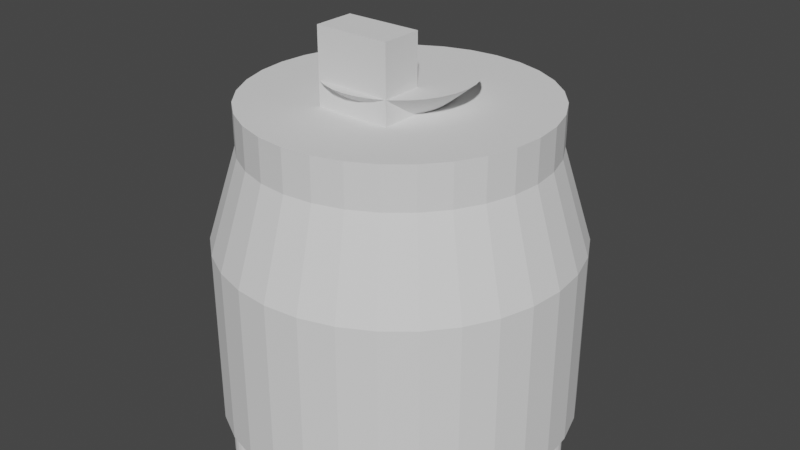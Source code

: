 # Source: knob-bigger.blend  (saved by Blender 2.80.64; exported with 4.5.12 LTS)
import bpy
from mathutils import Matrix  # noqa: F401  (used for matrix-valued properties, if any)

bpy.ops.wm.read_factory_settings(use_empty=True)
scene = bpy.context.scene
scene.name = 'Scene'

# ---- collections
col_collection = bpy.data.collections.new('Collection'); scene.collection.children.link(col_collection)

# ---- world
world_world = bpy.data.worlds.new('World'); scene.world = world_world
world_world.use_nodes = True; world_world.node_tree.nodes.clear()
_N = world_world.node_tree.nodes; _L = world_world.node_tree.links
n0 = _N.new('ShaderNodeOutputWorld'); n0.name = 'World Output'; n0.location = (300, 300)
n1 = _N.new('ShaderNodeBackground'); n1.name = 'Background'; n1.location = (10, 300)
n1.inputs[0].default_value = (0.05088, 0.05088, 0.05088, 1.0)
_L.new(n1.outputs[0], n0.inputs[0])
n0.is_active_output = True
world_world.color = (0.05088, 0.05088, 0.05088)
world_world.use_sun_shadow = False
world_world.sun_shadow_jitter_overblur = 0.0

# ---- meshes
me_cylinder = bpy.data.meshes.new('Cylinder')
me_cylinder.from_pydata([(0.0, 13.35, -7.5), (0.0, 13.35, 7.5), (2.604, 13.09, -7.5), (2.604, 13.09, 7.5), (5.109, 12.33, -7.5), (5.109, 12.33, 7.5), (7.417, 11.1, -7.5), (7.417, 11.1, 7.5), (9.44, 9.44, -7.5), (9.44, 9.44, 7.5), (11.1, 7.417, -7.5), (11.1, 7.417, 7.5), (12.33, 5.109, -7.5), (12.33, 5.109, 7.5), (13.09, 2.604, -7.5), (13.09, 2.604, 7.5), (13.35, 1.008e-06, -7.5), (13.35, 1.008e-06, 7.5), (13.09, -2.604, -7.5), (13.09, -2.604, 7.5), (12.33, -5.109, -7.5), (12.33, -5.109, 7.5), (11.1, -7.417, -7.5), (11.1, -7.417, 7.5), (9.44, -9.44, -7.5), (9.44, -9.44, 7.5), (7.417, -11.1, -7.5), (7.417, -11.1, 7.5), (5.109, -12.33, -7.5), (5.109, -12.33, 7.5), (2.604, -13.09, -7.5), (2.604, -13.09, 7.5), (-4.35e-06, -13.35, -7.5), (-4.35e-06, -13.35, 7.5), (-2.604, -13.09, -7.5), (-2.604, -13.09, 7.5), (-5.109, -12.33, -7.5), (-5.109, -12.33, 7.5), (-7.417, -11.1, -7.5), (-7.417, -11.1, 7.5), (-9.44, -9.44, -7.5), (-9.44, -9.44, 7.5), (-11.1, -7.417, -7.5), (-11.1, -7.417, 7.5), (-12.33, -5.109, -7.5), (-12.33, -5.109, 7.5), (-13.09, -2.604, -7.5), (-13.09, -2.604, 7.5), (-13.35, 1.289e-05, -7.5), (-13.35, 1.289e-05, 7.5), (-13.09, 2.604, -7.5), (-13.09, 2.604, 7.5), (-12.33, 5.109, -7.5), (-12.33, 5.109, 7.5), (-11.1, 7.417, -7.5), (-11.1, 7.417, 7.5), (-9.44, 9.44, -7.5), (-9.44, 9.44, 7.5), (-7.417, 11.1, -7.5), (-7.417, 11.1, 7.5), (-5.109, 12.33, -7.5), (-5.109, 12.33, 7.5), (-2.604, 13.09, -7.5), (-2.604, 13.09, 7.5)], [], [(0, 1, 3, 2), (2, 3, 5, 4), (4, 5, 7, 6), (6, 7, 9, 8), (8, 9, 11, 10), (10, 11, 13, 12), (12, 13, 15, 14), (14, 15, 17, 16), (16, 17, 19, 18), (18, 19, 21, 20), (20, 21, 23, 22), (22, 23, 25, 24), (24, 25, 27, 26), (26, 27, 29, 28), (28, 29, 31, 30), (30, 31, 33, 32), (32, 33, 35, 34), (34, 35, 37, 36), (36, 37, 39, 38), (38, 39, 41, 40), (40, 41, 43, 42), (42, 43, 45, 44), (44, 45, 47, 46), (46, 47, 49, 48), (48, 49, 51, 50), (50, 51, 53, 52), (52, 53, 55, 54), (54, 55, 57, 56), (56, 57, 59, 58), (58, 59, 61, 60), (3, 1, 63, 61, 59, 57, 55, 53, 51, 49, 47, 45, 43, 41, 39, 37, 35, 33, 31, 29, 27, 25, 23, 21, 19, 17, 15, 13, 11, 9, 7, 5), (60, 61, 63, 62), (62, 63, 1, 0), (0, 2, 4, 6, 8, 10, 12, 14, 16, 18, 20, 22, 24, 26, 28, 30, 32, 34, 36, 38, 40, 42, 44, 46, 48, 50, 52, 54, 56, 58, 60, 62)])
_uv = me_cylinder.uv_layers.new(name='UVMap')
_uv.uv.foreach_set('vector', [1.0, 0.5, 1.0, 1.0, 0.9688, 1.0, 0.9688, 0.5, 0.9688, 0.5, 0.9688, 1.0, 0.9375, 1.0, 0.9375, 0.5, 0.9375, 0.5, 0.9375, 1.0, 0.9062, 1.0, 0.9062, 0.5, 0.9062, 0.5, 0.9062, 1.0, 0.875, 1.0, 0.875, 0.5, 0.875, 0.5, 0.875, 1.0, 0.8438, 1.0, 0.8438, 0.5, 0.8438, 0.5, 0.8438, 1.0, 0.8125, 1.0, 0.8125, 0.5, 0.8125, 0.5, 0.8125, 1.0, 0.7812, 1.0, 0.7812, 0.5, 0.7812, 0.5, 0.7812, 1.0, 0.75, 1.0, 0.75, 0.5, 0.75, 0.5, 0.75, 1.0, 0.7188, 1.0, 0.7188, 0.5, 0.7188, 0.5, 0.7188, 1.0, 0.6875, 1.0, 0.6875, 0.5, 0.6875, 0.5, 0.6875, 1.0, 0.6562, 1.0, 0.6562, 0.5, 0.6562, 0.5, 0.6562, 1.0, 0.625, 1.0, 0.625, 0.5, 0.625, 0.5, 0.625, 1.0, 0.5938, 1.0, 0.5938, 0.5, 0.5938, 0.5, 0.5938, 1.0, 0.5625, 1.0, 0.5625, 0.5, 0.5625, 0.5, 0.5625, 1.0, 0.5312, 1.0, 0.5312, 0.5, 0.5312, 0.5, 0.5312, 1.0, 0.5, 1.0, 0.5, 0.5, 0.5, 0.5, 0.5, 1.0, 0.4688, 1.0, 0.4688, 0.5, 0.4688, 0.5, 0.4688, 1.0, 0.4375, 1.0, 0.4375, 0.5, 0.4375, 0.5, 0.4375, 1.0, 0.4062, 1.0, 0.4062, 0.5, 0.4062, 0.5, 0.4062, 1.0, 0.375, 1.0, 0.375, 0.5, 0.375, 0.5, 0.375, 1.0, 0.3438, 1.0, 0.3438, 0.5, 0.3438, 0.5, 0.3438, 1.0, 0.3125, 1.0, 0.3125, 0.5, 0.3125, 0.5, 0.3125, 1.0, 0.2812, 1.0, 0.2812, 0.5, 0.2812, 0.5, 0.2812, 1.0, 0.25, 1.0, 0.25, 0.5, 0.25, 0.5, 0.25, 1.0, 0.2188, 1.0, 0.2188, 0.5, 0.2188, 0.5, 0.2188, 1.0, 0.1875, 1.0, 0.1875, 0.5, 0.1875, 0.5, 0.1875, 1.0, 0.1562, 1.0, 0.1562, 0.5, 0.1562, 0.5, 0.1562, 1.0, 0.125, 1.0, 0.125, 0.5, 0.125, 0.5, 0.125, 1.0, 0.09375, 1.0, 0.09375, 0.5, 0.09375, 0.5, 0.09375, 1.0, 0.0625, 1.0, 0.0625, 0.5, 0.2968, 0.4854, 0.25, 0.49, 0.2032, 0.4854, 0.1582, 0.4717, 0.1167, 0.4496, 0.08029, 0.4197, 0.05045, 0.3833, 0.02827, 0.3418, 0.01461, 0.2968, 0.01, 0.25, 0.01461, 0.2032, 0.02827, 0.1582, 0.05045, 0.1167, 0.08029, 0.08029, 0.1167, 0.05045, 0.1582, 0.02827, 0.2032, 0.01461, 0.25, 0.01, 0.2968, 0.01461, 0.3418, 0.02827, 0.3833, 0.05045, 0.4197, 0.08029, 0.4496, 0.1167, 0.4717, 0.1582, 0.4854, 0.2032, 0.49, 0.25, 0.4854, 0.2968, 0.4717, 0.3418, 0.4496, 0.3833, 0.4197, 0.4197, 0.3833, 0.4496, 0.3418, 0.4717, 0.0625, 0.5, 0.0625, 1.0, 0.03125, 1.0, 0.03125, 0.5, 0.03125, 0.5, 0.03125, 1.0, 0.0, 1.0, 0.0, 0.5, 0.75, 0.49, 0.7968, 0.4854, 0.8418, 0.4717, 0.8833, 0.4496, 0.9197, 0.4197, 0.9496, 0.3833, 0.9717, 0.3418, 0.9854, 0.2968, 0.99, 0.25, 0.9854, 0.2032, 0.9717, 0.1582, 0.9496, 0.1167, 0.9197, 0.08029, 0.8833, 0.05045, 0.8418, 0.02827, 0.7968, 0.01461, 0.75, 0.01, 0.7032, 0.01461, 0.6582, 0.02827, 0.6167, 0.05045, 0.5803, 0.08029, 0.5504, 0.1167, 0.5283, 0.1582, 0.5146, 0.2032, 0.51, 0.25, 0.5146, 0.2968, 0.5283, 0.3418, 0.5504, 0.3833, 0.5803, 0.4197, 0.6167, 0.4496, 0.6582, 0.4717, 0.7032, 0.4854])
me_cylinder.use_remesh_preserve_volume = False
me_cylinder.use_remesh_preserve_attributes = False
me_cylinder.use_mirror_vertex_groups = False
me_cylinder.update()
me_cylinder_001 = bpy.data.meshes.new('Cylinder.001')
me_cylinder_001.from_pydata([(-1.847, 15.72, -8.578), (-1.847, 15.72, 8.578), (-1.508, 15.69, -8.578), (-1.508, 15.69, 8.578), (-1.182, 15.59, -8.578), (-1.182, 15.59, 8.578), (-0.8814, 15.43, -8.578), (-0.8814, 15.43, 8.578), (-0.618, 15.22, -8.578), (-0.618, 15.22, 8.578), (-0.4019, 14.95, -8.578), (-0.4019, 14.95, 8.578), (-0.2413, 14.65, -8.578), (-0.2413, 14.65, 8.578), (-0.1424, 14.33, -8.578), (-0.1424, 14.33, 8.578), (-0.1091, 13.99, -8.578), (-0.1091, 13.99, 8.578), (-0.1424, 13.65, -8.578), (-0.1424, 13.65, 8.578), (-0.2413, 13.32, -8.578), (-0.2413, 13.32, 8.578), (-0.4019, 13.02, -8.578), (-0.4019, 13.02, 8.578), (-0.618, 12.76, -8.578), (-0.618, 12.76, 8.578), (-0.8814, 12.54, -8.578), (-0.8814, 12.54, 8.578), (-1.182, 12.38, -8.578), (-1.182, 12.38, 8.578), (-1.508, 12.28, -8.578), (-1.508, 12.28, 8.578), (-1.847, 12.25, -8.578), (-1.847, 12.25, 8.578), (-2.186, 12.28, -8.578), (-2.186, 12.28, 8.578), (-2.512, 12.38, -8.578), (-2.512, 12.38, 8.578), (-2.812, 12.54, -8.578), (-2.812, 12.54, 8.578), (-3.076, 12.76, -8.578), (-3.076, 12.76, 8.578), (-3.292, 13.02, -8.578), (-3.292, 13.02, 8.578), (-3.452, 13.32, -8.578), (-3.452, 13.32, 8.578), (-3.551, 13.65, -8.578), (-3.551, 13.65, 8.578), (-3.585, 13.99, -8.578), (-3.585, 13.99, 8.578), (-3.551, 14.33, -8.578), (-3.551, 14.33, 8.578), (-3.452, 14.65, -8.578), (-3.452, 14.65, 8.578), (-3.292, 14.95, -8.578), (-3.292, 14.95, 8.578), (-3.076, 15.22, -8.578), (-3.076, 15.22, 8.578), (-2.812, 15.43, -8.578), (-2.812, 15.43, 8.578), (-2.512, 15.59, -8.578), (-2.512, 15.59, 8.578), (-2.186, 15.69, -8.578), (-2.186, 15.69, 8.578)], [], [(0, 1, 3, 2), (2, 3, 5, 4), (4, 5, 7, 6), (6, 7, 9, 8), (8, 9, 11, 10), (10, 11, 13, 12), (12, 13, 15, 14), (14, 15, 17, 16), (16, 17, 19, 18), (18, 19, 21, 20), (20, 21, 23, 22), (22, 23, 25, 24), (24, 25, 27, 26), (26, 27, 29, 28), (28, 29, 31, 30), (30, 31, 33, 32), (32, 33, 35, 34), (34, 35, 37, 36), (36, 37, 39, 38), (38, 39, 41, 40), (40, 41, 43, 42), (42, 43, 45, 44), (44, 45, 47, 46), (46, 47, 49, 48), (48, 49, 51, 50), (50, 51, 53, 52), (52, 53, 55, 54), (54, 55, 57, 56), (56, 57, 59, 58), (58, 59, 61, 60), (3, 1, 63, 61, 59, 57, 55, 53, 51, 49, 47, 45, 43, 41, 39, 37, 35, 33, 31, 29, 27, 25, 23, 21, 19, 17, 15, 13, 11, 9, 7, 5), (60, 61, 63, 62), (62, 63, 1, 0), (0, 2, 4, 6, 8, 10, 12, 14, 16, 18, 20, 22, 24, 26, 28, 30, 32, 34, 36, 38, 40, 42, 44, 46, 48, 50, 52, 54, 56, 58, 60, 62)])
_uv = me_cylinder_001.uv_layers.new(name='UVMap')
_uv.uv.foreach_set('vector', [1.0, 0.5, 1.0, 1.0, 0.9688, 1.0, 0.9688, 0.5, 0.9688, 0.5, 0.9688, 1.0, 0.9375, 1.0, 0.9375, 0.5, 0.9375, 0.5, 0.9375, 1.0, 0.9062, 1.0, 0.9062, 0.5, 0.9062, 0.5, 0.9062, 1.0, 0.875, 1.0, 0.875, 0.5, 0.875, 0.5, 0.875, 1.0, 0.8438, 1.0, 0.8438, 0.5, 0.8438, 0.5, 0.8438, 1.0, 0.8125, 1.0, 0.8125, 0.5, 0.8125, 0.5, 0.8125, 1.0, 0.7812, 1.0, 0.7812, 0.5, 0.7812, 0.5, 0.7812, 1.0, 0.75, 1.0, 0.75, 0.5, 0.75, 0.5, 0.75, 1.0, 0.7188, 1.0, 0.7188, 0.5, 0.7188, 0.5, 0.7188, 1.0, 0.6875, 1.0, 0.6875, 0.5, 0.6875, 0.5, 0.6875, 1.0, 0.6562, 1.0, 0.6562, 0.5, 0.6562, 0.5, 0.6562, 1.0, 0.625, 1.0, 0.625, 0.5, 0.625, 0.5, 0.625, 1.0, 0.5938, 1.0, 0.5938, 0.5, 0.5938, 0.5, 0.5938, 1.0, 0.5625, 1.0, 0.5625, 0.5, 0.5625, 0.5, 0.5625, 1.0, 0.5312, 1.0, 0.5312, 0.5, 0.5312, 0.5, 0.5312, 1.0, 0.5, 1.0, 0.5, 0.5, 0.5, 0.5, 0.5, 1.0, 0.4688, 1.0, 0.4688, 0.5, 0.4688, 0.5, 0.4688, 1.0, 0.4375, 1.0, 0.4375, 0.5, 0.4375, 0.5, 0.4375, 1.0, 0.4062, 1.0, 0.4062, 0.5, 0.4062, 0.5, 0.4062, 1.0, 0.375, 1.0, 0.375, 0.5, 0.375, 0.5, 0.375, 1.0, 0.3438, 1.0, 0.3438, 0.5, 0.3438, 0.5, 0.3438, 1.0, 0.3125, 1.0, 0.3125, 0.5, 0.3125, 0.5, 0.3125, 1.0, 0.2812, 1.0, 0.2812, 0.5, 0.2812, 0.5, 0.2812, 1.0, 0.25, 1.0, 0.25, 0.5, 0.25, 0.5, 0.25, 1.0, 0.2188, 1.0, 0.2188, 0.5, 0.2188, 0.5, 0.2188, 1.0, 0.1875, 1.0, 0.1875, 0.5, 0.1875, 0.5, 0.1875, 1.0, 0.1562, 1.0, 0.1562, 0.5, 0.1562, 0.5, 0.1562, 1.0, 0.125, 1.0, 0.125, 0.5, 0.125, 0.5, 0.125, 1.0, 0.09375, 1.0, 0.09375, 0.5, 0.09375, 0.5, 0.09375, 1.0, 0.0625, 1.0, 0.0625, 0.5, 0.2968, 0.4854, 0.25, 0.49, 0.2032, 0.4854, 0.1582, 0.4717, 0.1167, 0.4496, 0.08029, 0.4197, 0.05045, 0.3833, 0.02827, 0.3418, 0.01461, 0.2968, 0.01, 0.25, 0.01461, 0.2032, 0.02827, 0.1582, 0.05045, 0.1167, 0.08029, 0.08029, 0.1167, 0.05045, 0.1582, 0.02827, 0.2032, 0.01461, 0.25, 0.01, 0.2968, 0.01461, 0.3418, 0.02827, 0.3833, 0.05045, 0.4197, 0.08029, 0.4496, 0.1167, 0.4717, 0.1582, 0.4854, 0.2032, 0.49, 0.25, 0.4854, 0.2968, 0.4717, 0.3418, 0.4496, 0.3833, 0.4197, 0.4197, 0.3833, 0.4496, 0.3418, 0.4717, 0.0625, 0.5, 0.0625, 1.0, 0.03125, 1.0, 0.03125, 0.5, 0.03125, 0.5, 0.03125, 1.0, 0.0, 1.0, 0.0, 0.5, 0.75, 0.49, 0.7968, 0.4854, 0.8418, 0.4717, 0.8833, 0.4496, 0.9197, 0.4197, 0.9496, 0.3833, 0.9717, 0.3418, 0.9854, 0.2968, 0.99, 0.25, 0.9854, 0.2032, 0.9717, 0.1582, 0.9496, 0.1167, 0.9197, 0.08029, 0.8833, 0.05045, 0.8418, 0.02827, 0.7968, 0.01461, 0.75, 0.01, 0.7032, 0.01461, 0.6582, 0.02827, 0.6167, 0.05045, 0.5803, 0.08029, 0.5504, 0.1167, 0.5283, 0.1582, 0.5146, 0.2032, 0.51, 0.25, 0.5146, 0.2968, 0.5283, 0.3418, 0.5504, 0.3833, 0.5803, 0.4197, 0.6167, 0.4496, 0.6582, 0.4717, 0.7032, 0.4854])
me_cylinder_001.use_remesh_preserve_volume = False
me_cylinder_001.use_remesh_preserve_attributes = False
me_cylinder_001.use_mirror_vertex_groups = False
me_cylinder_001.update()
me_cylinder_002 = bpy.data.meshes.new('Cylinder.002')
me_cylinder_002.from_pydata([(0.0, 0.8476, 1.312), (0.1654, 0.8313, 1.312), (0.4709, 0.7048, 1.312), (0.7831, 0.3244, 1.312), (0.8476, 6.399e-08, 1.312), (0.8313, -0.1654, 1.312), (0.7048, -0.4709, 1.312), (0.5994, -0.5994, 1.312), (0.3244, -0.7831, 1.312), (-2.762e-07, -0.8476, 1.312), (-0.1654, -0.8313, 1.312), (-0.4709, -0.7048, 1.312), (-0.5994, -0.5994, 1.312), (-0.7831, -0.3244, 1.312), (-0.8476, 8.185e-07, 1.312), (-0.8313, 0.1654, 1.312), (-0.7048, 0.4709, 1.312), (-0.5994, 0.5994, 1.312), (-0.3244, 0.7831, 1.312), (0.4542, -0.6564, 1.312), (0.4654, -0.6379, 1.312), (0.5597, -0.5939, 1.312), (0.4975, -0.6092, 1.312), (0.5171, -0.6, 1.312), (0.5381, -0.5949, 1.312), (0.48, -0.622, 1.312), (0.5956, -0.6025, 1.312), (0.5811, -0.5972, 1.312), (0.1862, -0.7945, 1.313), (0.167, -0.7845, 1.313), (0.4468, -0.6768, 1.312), (0.4436, -0.6982, 1.312), (0.2031, -0.8081, 1.313), (0.2109, -0.8175, 1.312), (0.4445, -0.7189, 1.312), (0.08259, -0.7853, 1.313), (0.06361, -0.7957, 1.313), (0.04703, -0.8096, 1.313), (0.1032, -0.7789, 1.312), (0.1463, -0.7785, 1.312), (0.03347, -0.8265, 1.312), (0.02363, -0.8453, 1.312), (0.1247, -0.7765, 1.312), (-0.2491, -0.7625, 1.312), (-0.2278, -0.8124, 1.312), (-0.2817, -0.7343, 1.312), (-0.3014, -0.7256, 1.312), (-0.2375, -0.7807, 1.312), (-0.264, -0.7468, 1.312), (-0.2297, -0.8009, 1.312), (-0.3655, -0.724, 1.312), (-0.3442, -0.7203, 1.312), (-0.3857, -0.7317, 1.312), (-0.4016, -0.7418, 1.312), (-0.3225, -0.7208, 1.312), (-0.598, -0.5346, 1.312), (-0.6247, -0.4764, 1.312), (-0.6057, -0.5916, 1.312), (-0.6005, -0.5776, 1.312), (-0.6591, -0.4504, 1.312), (-0.6406, -0.4617, 1.312), (-0.5971, -0.5562, 1.312), (-0.603, -0.5136, 1.312), (-0.612, -0.4939, 1.312), (-0.6793, -0.4429, 1.312), (-0.7007, -0.4395, 1.312), (-0.7211, -0.4403, 1.312), (0.8022, -0.2251, 1.312), (0.8138, -0.223, 1.312), (0.7783, 0.1077, 1.312), (0.7821, -0.233, 1.312), (0.7935, 0.1908, 1.312), (0.7953, 0.0682, 1.312), (0.8093, 0.0517, 1.312), (0.7849, 0.08712, 1.312), (0.8069, 0.2077, 1.312), (0.8161, 0.2155, 1.312), (0.8263, 0.03823, 1.312), (0.8448, 0.02869, 1.312), (0.7836, 0.1716, 1.312), (0.6538, 0.458, 1.312), (0.7167, 0.4486, 1.312), (0.7359, -0.2774, 1.312), (0.7483, -0.2597, 1.312), (0.7776, 0.1508, 1.312), (0.7273, -0.2972, 1.312), (0.6956, 0.4476, 1.312), (0.726, -0.3613, 1.312), (0.7339, -0.3814, 1.312), (0.7758, 0.1292, 1.312), (0.7639, -0.2447, 1.312), (0.7227, -0.3184, 1.312), (0.6742, 0.4507, 1.312), (0.7222, -0.34, 1.312), (0.7441, -0.3973, 1.312), (0.6192, 0.4836, 1.312), (0.6352, 0.4691, 1.312), (0.6063, 0.501, 1.312), (-0.7218, 0.3696, 1.312), (-0.7183, 0.3483, 1.312), (-0.7189, 0.3267, 1.312), (-0.7238, 0.3056, 1.312), (-0.7327, 0.2859, 1.312), (-0.7295, 0.3899, 1.312), (-0.7453, 0.2683, 1.312), (-0.7395, 0.4059, 1.312), (-0.761, 0.2535, 1.312), (-0.7794, 0.242, 1.312), (-0.7795, -0.09873, 1.312), (-0.8093, -0.1984, 1.313), (-0.7961, -0.05902, 1.312), (-0.8099, -0.04236, 1.312), (-0.7855, -0.1625, 1.312), (-0.7956, -0.1816, 1.312), (-0.7858, -0.07806, 1.312), (-0.7773, -0.1202, 1.312), (-0.8189, -0.2064, 1.312), (-0.7996, 0.2344, 1.312), (-0.811, 0.2325, 1.312), (-0.7793, -0.1418, 1.312), (-0.8266, -0.0287, 1.312), (-0.8458, -0.01858, 1.313), (-0.8458, -0.01856, 1.312), (0.5938, 0.5845, 1.312), (0.597, 0.5205, 1.312), (0.5918, 0.5415, 1.312), (0.5992, 0.5995, 1.312), (0.5907, 0.5631, 1.312), (-0.439, 0.6819, 1.312), (-0.4355, 0.7032, 1.312), (-0.4466, 0.6616, 1.312), (-0.458, 0.6433, 1.312), (-0.4904, 0.6149, 1.312), (-0.4728, 0.6275, 1.312), (-0.5312, 0.601, 1.312), (-0.5101, 0.606, 1.312), (-0.5877, 0.609, 1.312), (-0.5741, 0.6039, 1.312), (-0.5528, 0.6003, 1.312), (0.3358, 0.7242, 1.312), (0.3772, 0.7361, 1.312), (0.393, 0.7464, 1.312), (-0.4361, 0.7234, 1.312), (0.3571, 0.7281, 1.312), (-0.09423, 0.78, 1.312), (0.2732, 0.7375, 1.312), (0.293, 0.729, 1.312), (0.3142, 0.7245, 1.312), (-0.1373, 0.7801, 1.312), (-0.1158, 0.7779, 1.312), (0.2554, 0.7498, 1.312), (0.2403, 0.7653, 1.312), (0.2285, 0.7834, 1.312), (-0.1937, 0.8104, 1.312), (-0.158, 0.7864, 1.312), (-0.177, 0.7966, 1.312), (-0.07352, 0.7862, 1.312), (0.2205, 0.8035, 1.312), (-0.05443, 0.7964, 1.312), (-0.03768, 0.8101, 1.312), (-0.02393, 0.8268, 1.312), (-0.2018, 0.8203, 1.312), (0.2183, 0.8153, 1.312), (-0.01356, 0.8463, 1.312), (-0.0137, 0.8458, 1.312), (0.0, 1.0, -1.0), (0.0, 1.0, 1.0), (0.1951, 0.9808, -1.0), (0.1951, 0.9808, 1.0), (0.3827, 0.9239, -1.0), (0.3827, 0.9239, 1.0), (0.5556, 0.8315, -1.0), (0.5556, 0.8315, 1.0), (0.7071, 0.7071, -1.0), (0.7071, 0.7071, 1.0), (0.8315, 0.5556, -1.0), (0.8315, 0.5556, 1.0), (0.9239, 0.3827, -1.0), (0.9239, 0.3827, 1.0), (0.9808, 0.1951, -1.0), (0.9808, 0.1951, 1.0), (1.0, 7.55e-08, -1.0), (1.0, 7.55e-08, 1.0), (0.9808, -0.1951, -1.0), (0.9808, -0.1951, 1.0), (0.9239, -0.3827, -1.0), (0.9239, -0.3827, 1.0), (0.8315, -0.5556, -1.0), (0.8315, -0.5556, 1.0), (0.7071, -0.7071, -1.0), (0.7071, -0.7071, 1.0), (0.5556, -0.8315, -1.0), (0.5556, -0.8315, 1.0), (0.3827, -0.9239, -1.0), (0.3827, -0.9239, 1.0), (0.1951, -0.9808, -1.0), (0.1951, -0.9808, 1.0), (-3.258e-07, -1.0, -1.0), (-3.258e-07, -1.0, 1.0), (-0.1951, -0.9808, -1.0), (-0.1951, -0.9808, 1.0), (-0.3827, -0.9239, -1.0), (-0.3827, -0.9239, 1.0), (-0.5556, -0.8315, -1.0), (-0.5556, -0.8315, 1.0), (-0.7071, -0.7071, -1.0), (-0.7071, -0.7071, 1.0), (-0.8315, -0.5556, -1.0), (-0.8315, -0.5556, 1.0), (-0.9239, -0.3827, -1.0), (-0.9239, -0.3827, 1.0), (-0.9808, -0.1951, -1.0), (-0.9808, -0.1951, 1.0), (-1.0, 9.656e-07, -1.0), (-1.0, 9.656e-07, 1.0), (-0.9808, 0.1951, -1.0), (-0.9808, 0.1951, 1.0), (-0.9239, 0.3827, -1.0), (-0.9239, 0.3827, 1.0), (-0.8315, 0.5556, -1.0), (-0.8315, 0.5556, 1.0), (-0.7071, 0.7071, -1.0), (-0.7071, 0.7071, 1.0), (-0.5556, 0.8315, -1.0), (-0.5556, 0.8315, 1.0), (-0.3827, 0.9239, -1.0), (-0.3827, 0.9239, 1.0), (-0.1951, 0.9808, -1.0), (-0.1951, 0.9808, 1.0), (-0.5137, 0.7083, -1.0), (-0.4355, 0.7032, -0.8433), (-0.439, 0.6819, -0.8433), (-0.5147, 0.7022, -1.0), (0.6932, 0.5268, -1.0), (0.6742, 0.4507, -0.8433), (-0.7997, 0.3551, -1.0), (-0.7295, 0.3899, -0.8433), (0.1032, -0.7789, -0.8433), (0.1193, -0.8556, -1.0), (-0.5741, 0.6039, -0.8433), (-0.5538, 0.6796, -1.0), (0.48, -0.622, -0.8433), (0.5324, -0.6803, -1.0), (-0.3109, -0.8107, -1.0), (-0.2491, -0.7625, -0.8433), (-0.2375, -0.7807, -0.8433), (-0.3075, -0.8159, -1.0), (0.6708, 0.547, -1.0), (0.597, 0.5205, -0.8433), (0.8015, -0.34, -1.0), (0.726, -0.3613, -0.8433), (0.3412, 0.8057, -1.0), (0.3772, 0.7361, -0.8433), (0.5918, 0.5415, -0.8433), (0.6693, 0.5531, -1.0), (0.5907, 0.5631, -0.8433), (0.669, 0.5593, -1.0), (-0.4466, 0.6616, -0.8433), (-0.5169, 0.6963, -1.0), (0.1255, -0.8549, -1.0), (0.1247, -0.7765, -0.8433), (0.4654, -0.6379, -0.8433), (0.5282, -0.6849, -1.0), (-0.6005, -0.5776, -0.8433), (-0.6764, -0.5578, -1.0), (0.6538, 0.458, -0.8433), (0.6873, 0.5289, -1.0), (0.8069, 0.2077, -0.8433), (0.8632, 0.1532, -1.0), (-0.5353, 0.6802, -1.0), (-0.5101, 0.606, -0.8433), (-0.5477, 0.6785, -1.0), (-0.5528, 0.6003, -0.8433), (-0.5312, 0.601, -0.8433), (-0.5414, 0.6787, -1.0), (0.1463, -0.7785, -0.8433), (0.1317, -0.8555, -1.0), (0.5938, 0.5845, -0.8433), (0.6699, 0.5655, -1.0), (0.4975, -0.6092, -0.8433), (0.5374, -0.6766, -1.0), (0.6956, 0.4476, -0.8433), (0.6994, 0.5259, -1.0), (0.8018, -0.3214, -1.0), (0.7273, -0.2972, -0.8433), (-0.7773, -0.1202, -0.8433), (-0.8556, -0.1206, -1.0), (0.7359, -0.2774, -0.8433), (0.8043, -0.3157, -1.0), (0.3229, 0.8024, -1.0), (0.3142, 0.7245, -0.8433), (-0.8651, -0.09799, -1.0), (-0.8099, -0.04236, -0.8433), (0.3292, 0.8023, -1.0), (0.3358, 0.7242, -0.8433), (0.7483, -0.2597, -0.8433), (0.8079, -0.3106, -1.0), (-0.8088, 0.3156, -1.0), (-0.761, 0.2535, -0.8433), (-0.264, -0.7468, -0.8433), (-0.3152, -0.8061, -1.0), (-0.3655, -0.724, -0.8433), (-0.3446, -0.7995, -1.0), (0.7227, -0.3184, -0.8433), (0.8005, -0.3276, -1.0), (0.8004, -0.3338, -1.0), (0.7222, -0.34, -0.8433), (-0.7794, 0.242, -0.8433), (-0.8142, 0.3122, -1.0), (-0.8562, -0.1268, -1.0), (-0.7793, -0.1418, -0.8433), (-0.7956, -0.1816, -0.8433), (-0.8609, -0.1383, -1.0), (-0.8699, -0.09403, -1.0), (-0.8266, -0.0287, -0.8433), (-0.7855, -0.1625, -0.8433), (-0.858, -0.1328, -1.0), (-0.7961, -0.05902, -0.8433), (-0.8611, -0.1028, -1.0), (-0.7858, -0.07806, -0.8433), (-0.8581, -0.1083, -1.0), (0.5811, -0.5972, -0.8433), (0.5616, -0.6731, -1.0), (-0.688, -0.5242, -1.0), (-0.6406, -0.4617, -0.8433), (-0.3203, -0.8025, -1.0), (-0.2817, -0.7343, -0.8433), (-0.6247, -0.4764, -0.8433), (-0.6834, -0.5284, -1.0), (-0.612, -0.4939, -0.8433), (-0.6797, -0.5335, -1.0), (-0.8563, -0.1143, -1.0), (-0.7795, -0.09873, -0.8433), (-0.7996, 0.2344, -0.8433), (-0.82, 0.31, -1.0), (-0.7189, 0.3267, -0.8433), (-0.7967, 0.3368, -1.0), (-0.7965, 0.343, -1.0), (-0.7183, 0.3483, -0.8433), (0.8542, 0.1304, -1.0), (0.7758, 0.1292, -0.8433), (-0.5296, 0.6828, -1.0), (-0.4904, 0.6149, -0.8433), (0.6819, 0.5321, -1.0), (0.6352, 0.4691, -0.8433), (-0.5245, 0.6864, -1.0), (-0.4728, 0.6275, -0.8433), (0.6192, 0.4836, -0.8433), (0.6772, 0.5363, -1.0), (-0.603, -0.5136, -0.8433), (-0.6771, -0.5392, -1.0), (0.8598, 0.1127, -1.0), (0.7953, 0.0682, -0.8433), (0.7849, 0.08712, -0.8433), (0.8568, 0.1182, -1.0), (-0.6933, -0.5209, -1.0), (-0.6591, -0.4504, -0.8433), (0.7639, -0.2447, -0.8433), (0.8124, -0.3062, -1.0), (0.8549, 0.1242, -1.0), (0.7783, 0.1077, -0.8433), (-0.1094, 0.8569, -1.0), (-0.09423, 0.78, -0.8433), (0.2958, 0.8253, -1.0), (0.2205, 0.8035, -0.8433), (0.2732, 0.7375, -0.8433), (0.311, 0.8061, -1.0), (-0.3261, -0.8, -1.0), (-0.3014, -0.7256, -0.8433), (0.293, 0.729, -0.8433), (0.3168, 0.8037, -1.0), (-0.3442, -0.7203, -0.8433), (-0.3384, -0.7984, -1.0), (0.3571, 0.7281, -0.8433), (0.3354, 0.8034, -1.0), (-0.7054, -0.5178, -1.0), (-0.7007, -0.4395, -0.8433), (0.8093, 0.0517, -0.8433), (0.8639, 0.108, -1.0), (-0.7218, 0.3696, -0.8433), (-0.7975, 0.3492, -1.0), (-0.7453, 0.2683, -0.8433), (-0.8043, 0.3199, -1.0), (-0.2297, -0.8009, -0.8433), (-0.3053, -0.8218, -1.0), (-0.1373, 0.7801, -0.8433), (-0.1218, 0.8569, -1.0), (0.7935, 0.1908, -0.8433), (0.8593, 0.1483, -1.0), (0.8564, 0.1427, -1.0), (0.7836, 0.1716, -0.8433), (-0.598, -0.5346, -0.8433), (-0.6756, -0.5453, -1.0), (-0.1156, 0.8563, -1.0), (-0.1158, 0.7779, -0.8433), (0.8177, -0.3028, -1.0), (0.7821, -0.233, -0.8433), (0.7776, 0.1508, -0.8433), (0.8547, 0.1367, -1.0), (-0.3505, -0.8018, -1.0), (-0.3857, -0.7317, -0.8433), (0.2403, 0.7653, -0.8433), (0.3015, 0.8142, -1.0), (0.8022, -0.2251, -0.8433), (0.8235, -0.3005, -1.0), (0.6735, 0.5413, -1.0), (0.6063, 0.501, -0.8433), (-0.6793, -0.4429, -0.8433), (-0.6992, -0.5187, -1.0), (0.2554, 0.7498, -0.8433), (0.3059, 0.8097, -1.0), (-0.6754, -0.5516, -1.0), (-0.5971, -0.5562, -0.8433), (-0.8006, 0.325, -1.0), (-0.7327, 0.2859, -0.8433), (-0.458, 0.6433, -0.8433), (-0.5202, 0.691, -1.0), (-0.0137, 0.8458, -0.8433), (-0.08605, 0.876, -0.9998), (-0.7238, 0.3056, -0.8433), (-0.7981, 0.3307, -1.0), (-0.3322, -0.7986, -1.0), (-0.3225, -0.7208, -0.8433), (-0.02393, 0.8268, -0.8433), (-0.08901, 0.8705, -1.0), (0.8313, -0.1654, -0.8433), (0.9082, -0.1807, -1.0), (0.4709, 0.7048, -0.8433), (0.5145, 0.7699, -1.0), (-0.6548, -0.6548, -1.0), (-0.5994, -0.5994, -0.8433), (0.8476, 6.399e-08, -0.8433), (0.926, 6.991e-08, -1.0), (-0.2278, -0.8124, -0.8433), (-0.2964, -0.8731, -1.0), (0.1842, -0.9071, -1.0), (0.2109, -0.8175, -0.8433), (-2.762e-07, -0.8476, -0.8433), (-3.777e-07, -0.926, -1.0), (0.7048, -0.4709, -0.8433), (0.7699, -0.5145, -1.0), (-0.7699, 0.5145, -1.0), (-0.7048, 0.4709, -0.8433), (0.3244, -0.7831, -0.8433), (0.3544, -0.8555, -1.0), (-0.7395, 0.4059, -0.8433), (-0.8296, 0.4029, -1.0), (-0.6944, -0.6065, -1.0), (-0.6057, -0.5916, -0.8433), (0.8746, -0.2914, -1.0), (0.8138, -0.223, -0.8433), (0.3892, 0.8369, -1.0), (0.393, 0.7464, -0.8433), (-1.374e-07, 0.926, -1.0), (0.0, 0.8476, -0.8433), (0.9056, 0.1891, -1.0), (0.8161, 0.2155, -0.8433), (0.6911, 0.625, -1.0), (0.5992, 0.5995, -0.8433), (0.7831, 0.3244, -0.8433), (0.8555, 0.3544, -1.0), (-0.6548, 0.6548, -1.0), (-0.5994, 0.5994, -0.8433), (0.6548, -0.6548, -1.0), (0.5994, -0.5994, -0.8433), (-0.811, 0.2325, -0.8433), (-0.8716, 0.3014, -1.0), (0.6107, -0.6909, -1.0), (0.5956, -0.6025, -0.8433), (-0.7211, -0.4403, -0.8433), (-0.7669, -0.5201, -1.0), (0.1654, 0.8313, -0.8433), (0.1807, 0.9082, -1.0), (0.8345, -0.3937, -1.0), (0.7441, -0.3973, -0.8433), (0.8448, 0.02869, -0.8433), (0.9183, 0.07859, -1.0), (-0.8555, -0.3544, -1.0), (-0.7831, -0.3244, -0.8433), (-0.5877, 0.609, -0.8433), (-0.6023, 0.6978, -1.0), (0.2864, 0.8761, -1.0), (0.2183, 0.8153, -0.8433), (-0.9082, 0.1807, -1.0), (-0.8313, 0.1654, -0.8433), (-0.8476, 8.185e-07, -0.8433), (-0.926, 8.941e-07, -1.0), (-0.1807, -0.9082, -1.0), (-0.1654, -0.8313, -0.8433), (-0.9086, -0.1793, -1.0), (-0.8189, -0.2064, -0.8433), (-0.07297, 0.9188, -1.0), (-0.01356, 0.8463, -0.8433), (0.03347, -0.8265, -0.8433), (0.09905, -0.8694, -1.0), (0.7622, 0.529, -1.0), (0.7167, 0.4486, -0.8433), (-0.5157, 0.7693, -1.0), (-0.4361, 0.7234, -0.8433), (-0.1745, 0.9101, -1.0), (-0.2018, 0.8203, -0.8433), (-0.3244, 0.7831, -0.8433), (-0.3544, 0.8555, -1.0), (-0.4709, -0.7048, -0.8433), (-0.5145, -0.7699, -1.0), (-0.3983, -0.832, -1.0), (-0.4016, -0.7418, -0.8433), (0.5246, -0.7645, -1.0), (0.4445, -0.7189, -0.8433), (0.4436, -0.6982, -0.8433), (0.5218, -0.7024, -1.0), (0.8038, -0.3458, -1.0), (0.7339, -0.3814, -0.8433), (-0.1937, 0.8104, -0.8433), (-0.1382, 0.8657, -1.0), (-0.09785, 0.8617, -1.0), (-0.05443, 0.7964, -0.8433), (-0.07352, 0.7862, -0.8433), (-0.1034, 0.8587, -1.0), (-0.03768, 0.8101, -0.8433), (-0.09299, 0.8656, -1.0), (0.2981, 0.8194, -1.0), (0.2285, 0.7834, -0.8433), (0.5555, -0.6722, -1.0), (0.5597, -0.5939, -0.8433), (0.4468, -0.6768, -0.8433), (0.5228, -0.6962, -1.0), (-0.177, 0.7966, -0.8433), (-0.1334, 0.8617, -1.0), (-0.1278, 0.8588, -1.0), (-0.158, 0.7864, -0.8433), (0.8688, 0.1041, -1.0), (0.8263, 0.03823, -0.8433), (0.07325, -0.9188, -1.0), (0.02363, -0.8453, -0.8433), (-0.8458, -0.01856, -0.8433), (-0.9183, -0.07829, -1.0), (0.1377, -0.8572, -1.0), (0.167, -0.7845, -0.8433), (0.1862, -0.7945, -0.8433), (0.1433, -0.8601, -1.0), (-0.8649, -0.1432, -1.0), (-0.8093, -0.1984, -0.8433), (0.2031, -0.8081, -0.8433), (0.1482, -0.8641, -1.0), (0.06361, -0.7957, -0.8433), (0.1078, -0.8605, -1.0), (0.1133, -0.8575, -1.0), (0.08259, -0.7853, -0.8433), (0.103, -0.8645, -1.0), (0.04703, -0.8096, -0.8433), (-0.8755, -0.0911, -1.0), (-0.8458, -0.01858, -0.8433), (0.5492, -0.6725, -1.0), (0.5381, -0.5949, -0.8433), (0.5249, -0.6903, -1.0), (0.4542, -0.6564, -0.8433), (0.5171, -0.6, -0.8433), (0.5431, -0.674, -1.0), (0.1634, 0.8217, 2.5), (3.347e-10, 0.8378, 2.5), (0.3206, 0.774, 2.5), (0.4655, 0.6966, 2.5), (0.5924, 0.5924, 2.5), (0.6966, 0.4655, 2.5), (0.774, 0.3206, 2.5), (0.8217, 0.1634, 2.5), (0.8378, 1.135e-07, 2.5), (0.8217, -0.1634, 2.5), (0.774, -0.3206, 2.5), (0.6966, -0.4655, 2.5), (0.5924, -0.5924, 2.5), (0.4655, -0.6966, 2.5), (0.3206, -0.774, 2.5), (0.1634, -0.8217, 2.5), (-2.727e-07, -0.8378, 2.5), (-0.1634, -0.8217, 2.5), (-0.3206, -0.774, 2.5), (-0.4655, -0.6966, 2.5), (-0.5924, -0.5924, 2.5), (-0.6966, -0.4655, 2.5), (-0.774, -0.3206, 2.5), (-0.8217, -0.1634, 2.5), (-0.8378, 8.592e-07, 2.5), (-0.8217, 0.1634, 2.5), (-0.774, 0.3206, 2.5), (-0.6966, 0.4655, 2.5), (-0.5924, 0.5924, 2.5), (-0.4655, 0.6966, 2.5), (-0.3206, 0.774, 2.5), (-0.1634, 0.8217, 2.5), (0.5924, 0.5924, 2.033), (0.6966, 0.4655, 2.033), (0.4655, -0.6966, 2.033), (0.3206, -0.774, 2.033), (-0.774, -0.3206, 2.033), (-0.8217, -0.1634, 2.033), (2.158e-08, 0.8378, 2.033), (0.1634, 0.8217, 2.033), (-0.1634, 0.8217, 2.033), (0.8217, -0.1634, 2.033), (0.774, -0.3206, 2.033), (-0.3206, -0.774, 2.033), (-0.4655, -0.6966, 2.033), (-0.6966, 0.4655, 2.033), (-0.5924, 0.5924, 2.033), (0.774, 0.3206, 2.033), (0.1634, -0.8217, 2.033), (-0.8378, 8.592e-07, 2.033), (0.3206, 0.774, 2.033), (0.6966, -0.4655, 2.033), (-0.5924, -0.5924, 2.033), (-0.4655, 0.6966, 2.033), (0.8217, 0.1634, 2.033), (-2.514e-07, -0.8378, 2.033), (-0.8217, 0.1634, 2.033), (0.4655, 0.6966, 2.033), (0.5924, -0.5924, 2.033), (-0.6966, -0.4655, 2.033), (-0.3206, 0.774, 2.033), (0.8378, 1.135e-07, 2.033), (-0.1634, -0.8217, 2.033), (-0.774, 0.3206, 2.033)], [], [(1, 162, 157, 152, 151, 150, 145, 146, 147, 139, 143, 140, 141, 2, 126, 123, 127, 125, 124, 97, 95, 96, 80, 92, 86, 81, 3, 76, 75, 71, 79, 84, 89, 69, 74, 72, 73, 77, 78, 4, 5, 68, 67, 70, 90, 83, 82, 85, 91, 93, 87, 88, 94, 6, 7, 26, 27, 21, 24, 23, 22, 25, 20, 19, 30, 31, 34, 8, 33, 32, 28, 29, 39, 42, 38, 35, 36, 37, 40, 41, 9, 10, 44, 49, 47, 43, 48, 45, 46, 54, 51, 50, 52, 53, 11, 12, 57, 58, 61, 55, 62, 63, 56, 60, 59, 64, 65, 66, 13, 116, 109, 113, 112, 119, 115, 108, 114, 110, 111, 120, 121, 122, 14, 15, 118, 117, 107, 106, 104, 102, 101, 100, 99, 98, 103, 105, 16, 17, 136, 137, 138, 134, 135, 132, 133, 131, 130, 128, 129, 142, 18, 161, 153, 155, 154, 148, 149, 144, 156, 158, 159, 160, 164, 163, 0), (324, 60, 56, 327), (270, 135, 134, 273), (522, 152, 157, 364), (488, 10, 9, 437), (394, 149, 148, 385), (261, 20, 25, 241), (338, 99, 100, 335), (419, 101, 102, 414), (265, 80, 96, 344), (503, 11, 53, 506), (534, 41, 40, 493), (279, 22, 23, 557), (165, 166, 168, 167), (167, 168, 170, 169), (169, 170, 172, 171), (171, 172, 174, 173), (173, 174, 176, 175), (175, 176, 178, 177), (177, 178, 180, 179), (179, 180, 182, 181), (181, 182, 184, 183), (183, 184, 186, 185), (185, 186, 188, 187), (187, 188, 190, 189), (189, 190, 192, 191), (191, 192, 194, 193), (193, 194, 196, 195), (195, 196, 198, 197), (197, 198, 200, 199), (199, 200, 202, 201), (201, 202, 204, 203), (203, 204, 206, 205), (205, 206, 208, 207), (207, 208, 210, 209), (209, 210, 212, 211), (211, 212, 214, 213), (213, 214, 216, 215), (215, 216, 218, 217), (217, 218, 220, 219), (219, 220, 222, 221), (221, 222, 224, 223), (223, 224, 226, 225), (592, 591, 563, 564), (225, 226, 228, 227), (227, 228, 166, 165), (498, 142, 129, 230), (459, 3, 81, 496), (287, 82, 83, 295), (409, 150, 151, 401), (260, 42, 39, 275), (557, 23, 24, 554), (319, 114, 108, 332), (552, 121, 120, 314), (525, 30, 19, 556), (123, 126, 458, 277), (414, 102, 104, 381), (281, 86, 92, 234), (58, 57, 448, 263), (519, 159, 158, 516), (390, 79, 71, 387), (485, 14, 122, 535), (349, 62, 55, 391), (340, 89, 84, 397), (425, 5, 4, 431), (379, 98, 99, 338), (253, 125, 127, 255), (506, 53, 52, 400), (273, 134, 138, 272), (417, 164, 160, 423), (475, 78, 77, 532), (524, 21, 27, 321), (412, 61, 58, 263), (401, 151, 152, 522), (244, 43, 47, 245), (284, 85, 82, 287), (231, 128, 130, 257), (493, 40, 37, 550), (391, 55, 61, 412), (248, 124, 125, 253), (234, 92, 80, 265), (241, 25, 22, 279), (285, 115, 119, 310), (397, 84, 79, 390), (535, 122, 121, 552), (490, 116, 13, 478), (512, 88, 87, 250), (548, 35, 38, 237), (554, 24, 21, 524), (255, 127, 123, 277), (362, 144, 149, 394), (458, 126, 2, 427), (317, 110, 114, 319), (307, 107, 117, 333), (468, 26, 7, 464), (427, 2, 141, 452), (371, 51, 54, 422), (67, 68, 450, 403), (272, 138, 137, 239), (517, 156, 144, 362), (250, 87, 93, 306), (474, 94, 88, 512), (137, 136, 479, 239), (357, 90, 70, 396), (49, 44, 433, 383), (400, 52, 50, 301), (387, 71, 75, 267), (509, 31, 30, 525), (479, 136, 17, 462), (471, 1, 0, 454), (27, 26, 468, 321), (237, 38, 42, 260), (252, 140, 143, 373), (439, 6, 94, 474), (165, 167, 169, 171, 173, 175, 177, 179, 181, 432, 476, 531, 378, 351, 354, 359, 339, 398, 389, 388, 268, 455, 460, 495, 282, 233, 266, 343, 348, 405, 247, 254, 256, 278, 457, 428, 451, 251, 374, 293, 289, 370, 366, 410, 402, 521, 363, 481, 472, 453, 491, 418, 424, 520, 515, 518, 361, 393, 386, 529, 528, 514, 499, 502, 497, 229, 232, 258, 416, 345, 341, 269, 274, 271, 240, 480, 461, 441, 446, 235, 380, 337, 336, 420, 413, 382, 297, 308, 334, 466, 483, 486, 213, 215, 217, 219, 221, 223, 225, 227), (532, 77, 73, 377), (482, 162, 1, 471), (415, 131, 133, 346), (478, 13, 66, 469), (556, 19, 20, 261), (326, 45, 48, 299), (452, 141, 140, 252), (423, 160, 159, 519), (360, 69, 89, 340), (407, 64, 59, 356), (377, 73, 72, 352), (376, 65, 64, 407), (381, 104, 106, 298), (406, 97, 124, 248), (445, 105, 103, 236), (430, 12, 11, 503), (369, 146, 145, 365), (306, 93, 91, 303), (329, 63, 62, 349), (153, 161, 500, 513), (236, 103, 98, 379), (311, 113, 109, 542), (443, 8, 34, 508), (508, 34, 31, 509), (433, 44, 10, 488), (310, 119, 112, 315), (365, 145, 150, 409), (373, 143, 139, 294), (352, 72, 74, 353), (327, 56, 63, 329), (117, 118, 465, 333), (292, 111, 110, 317), (464, 7, 6, 439), (448, 57, 12, 430), (465, 118, 15, 484), (109, 116, 490, 542), (500, 161, 18, 501), (303, 91, 85, 284), (342, 132, 135, 270), (484, 15, 14, 485), (294, 139, 147, 290), (496, 81, 86, 281), (332, 108, 115, 285), (469, 66, 65, 376), (245, 47, 49, 383), (516, 158, 156, 517), (450, 68, 5, 425), (456, 76, 3, 459), (314, 120, 111, 292), (530, 154, 155, 527), (437, 9, 41, 534), (257, 130, 131, 415), (396, 70, 67, 403), (299, 48, 43, 244), (538, 29, 28, 539), (527, 155, 153, 513), (353, 74, 69, 360), (368, 46, 45, 326), (436, 33, 8, 443), (75, 76, 456, 267), (315, 112, 113, 311), (347, 95, 97, 406), (335, 100, 101, 419), (501, 18, 142, 498), (492, 163, 164, 417), (301, 50, 51, 371), (157, 162, 482, 364), (539, 28, 32, 543), (454, 0, 163, 492), (442, 16, 105, 445), (431, 4, 78, 475), (545, 36, 35, 548), (213, 486, 536, 551, 313, 291, 318, 320, 331, 286, 309, 316, 312, 541, 489, 477, 470, 375, 408, 355, 323, 328, 330, 350, 392, 411, 264, 447, 429, 504, 505, 399, 302, 372, 421, 367, 325, 300, 243, 246, 384, 434, 487, 438, 533, 494, 549, 546, 547, 238, 259, 276, 537, 540, 544, 435, 444, 507, 510, 526, 555, 262, 242, 280, 558, 553, 523, 322, 467, 463, 440, 473, 511, 249, 305, 304, 283, 288, 296, 358, 395, 404, 449, 426, 432, 181, 183, 185, 187, 189, 191, 193, 195, 197, 199, 201, 203, 205, 207, 209, 211), (422, 54, 46, 368), (346, 133, 132, 342), (32, 33, 436, 543), (344, 96, 95, 347), (298, 106, 107, 307), (356, 59, 60, 324), (462, 17, 16, 442), (275, 39, 29, 538), (550, 37, 36, 545), (290, 147, 146, 369), (385, 148, 154, 530), (295, 83, 90, 357), (230, 231, 232, 229), (380, 235, 236, 379), (238, 547, 548, 237), (244, 245, 246, 243), (248, 253, 254, 247), (374, 251, 252, 373), (229, 497, 498, 230), (256, 254, 253, 255), (258, 232, 231, 257), (260, 275, 276, 259), (262, 555, 556, 261), (242, 262, 261, 241), (270, 273, 274, 269), (240, 271, 272, 239), (280, 242, 241, 279), (264, 411, 412, 263), (251, 451, 452, 252), (282, 495, 496, 281), (273, 272, 271, 274), (266, 233, 234, 265), (284, 287, 288, 283), (370, 289, 290, 369), (292, 317, 318, 291), (294, 290, 289, 293), (286, 331, 332, 285), (287, 295, 296, 288), (300, 325, 326, 299), (304, 305, 306, 303), (310, 315, 316, 309), (314, 292, 291, 313), (315, 311, 312, 316), (320, 318, 317, 319), (322, 523, 524, 321), (313, 551, 552, 314), (299, 244, 243, 300), (324, 327, 328, 323), (303, 284, 283, 304), (309, 286, 285, 310), (298, 307, 308, 297), (327, 329, 330, 328), (305, 249, 250, 306), (350, 330, 329, 349), (307, 333, 334, 308), (331, 320, 319, 332), (269, 341, 342, 270), (281, 234, 233, 282), (247, 405, 406, 248), (259, 238, 237, 260), (278, 256, 255, 277), (338, 335, 336, 337), (340, 397, 398, 339), (344, 347, 348, 343), (346, 342, 341, 345), (352, 353, 354, 351), (295, 357, 358, 296), (356, 324, 323, 355), (360, 340, 339, 359), (368, 326, 325, 367), (376, 407, 408, 375), (366, 370, 369, 365), (378, 531, 532, 377), (337, 380, 379, 338), (353, 360, 359, 354), (382, 413, 414, 381), (384, 246, 245, 383), (349, 391, 392, 350), (388, 389, 390, 387), (394, 385, 386, 393), (387, 267, 268, 388), (400, 301, 302, 399), (404, 395, 396, 403), (373, 294, 293, 374), (365, 409, 410, 366), (393, 361, 362, 394), (395, 358, 357, 396), (372, 302, 301, 371), (391, 412, 411, 392), (416, 258, 257, 415), (418, 491, 492, 417), (377, 352, 351, 378), (420, 336, 335, 419), (402, 410, 409, 401), (355, 408, 407, 356), (381, 298, 297, 382), (343, 266, 265, 344), (417, 423, 424, 418), (367, 421, 422, 368), (415, 346, 345, 416), (419, 414, 413, 420), (389, 398, 397, 390), (405, 348, 347, 406), (371, 422, 421, 372), (399, 505, 506, 400), (428, 457, 458, 427), (430, 503, 504, 429), (426, 449, 450, 425), (425, 431, 432, 426), (383, 433, 434, 384), (427, 452, 451, 428), (436, 443, 444, 435), (442, 445, 446, 441), (448, 430, 429, 447), (460, 455, 456, 459), (462, 442, 441, 461), (464, 439, 440, 463), (333, 465, 466, 334), (449, 404, 403, 450), (468, 464, 463, 467), (472, 481, 482, 471), (478, 469, 470, 477), (239, 479, 480, 240), (471, 454, 453, 472), (486, 483, 484, 485), (488, 437, 438, 487), (465, 484, 483, 466), (490, 478, 477, 489), (431, 475, 476, 432), (277, 458, 457, 278), (321, 468, 467, 322), (263, 448, 447, 264), (364, 482, 481, 363), (454, 492, 491, 453), (494, 533, 534, 493), (375, 470, 469, 376), (500, 501, 502, 499), (445, 236, 235, 446), (503, 506, 505, 504), (510, 507, 508, 509), (512, 250, 249, 511), (518, 515, 516, 517), (423, 519, 520, 424), (511, 473, 474, 512), (522, 364, 363, 521), (509, 525, 526, 510), (528, 529, 530, 527), (529, 386, 385, 530), (531, 476, 475, 532), (527, 513, 514, 528), (489, 541, 542, 490), (433, 488, 487, 434), (267, 456, 455, 268), (495, 460, 459, 496), (439, 474, 473, 440), (437, 534, 533, 438), (501, 498, 497, 502), (485, 535, 536, 486), (507, 444, 443, 508), (461, 480, 479, 462), (538, 539, 540, 537), (537, 276, 275, 538), (541, 312, 311, 542), (539, 543, 544, 540), (550, 545, 546, 549), (547, 546, 545, 548), (543, 436, 435, 544), (493, 550, 549, 494), (535, 552, 551, 536), (513, 500, 499, 514), (521, 402, 401, 522), (279, 557, 558, 280), (517, 362, 361, 518), (515, 520, 519, 516), (523, 553, 554, 524), (525, 556, 555, 526), (557, 554, 553, 558), (230, 129, 128, 231), (559, 560, 590, 589, 588, 587, 586, 585, 584, 583, 582, 581, 580, 579, 578, 577, 576, 575, 574, 573, 572, 571, 570, 569, 568, 567, 566, 565, 564, 563, 562, 561), (594, 593, 572, 573), (596, 595, 581, 582), (598, 597, 560, 559), (597, 599, 590, 560), (601, 600, 568, 569), (603, 602, 577, 578), (605, 604, 586, 587), (606, 592, 564, 565), (607, 594, 573, 574), (608, 596, 582, 583), (609, 598, 559, 561), (610, 601, 569, 570), (611, 603, 578, 579), (612, 605, 587, 588), (613, 606, 565, 566), (614, 607, 574, 575), (615, 608, 583, 584), (616, 609, 561, 562), (617, 610, 570, 571), (618, 611, 579, 580), (619, 612, 588, 589), (620, 613, 566, 567), (621, 614, 575, 576), (622, 615, 584, 585), (591, 616, 562, 563), (593, 617, 571, 572), (595, 618, 580, 581), (599, 619, 589, 590), (600, 620, 567, 568), (602, 621, 576, 577), (604, 622, 585, 586), (220, 218, 622, 604), (202, 200, 621, 602), (184, 182, 620, 600), (228, 226, 619, 599), (210, 208, 618, 595), (192, 190, 617, 593), (174, 172, 616, 591), (218, 216, 615, 622), (200, 198, 614, 621), (182, 180, 613, 620), (226, 224, 612, 619), (208, 206, 611, 618), (190, 188, 610, 617), (172, 170, 609, 616), (216, 214, 608, 615), (198, 196, 607, 614), (180, 178, 606, 613), (224, 222, 605, 612), (206, 204, 603, 611), (188, 186, 601, 610), (170, 168, 598, 609), (214, 212, 596, 608), (196, 194, 594, 607), (178, 176, 592, 606), (222, 220, 604, 605), (204, 202, 602, 603), (186, 184, 600, 601), (166, 228, 599, 597), (168, 166, 597, 598), (212, 210, 595, 596), (194, 192, 593, 594), (176, 174, 591, 592)])
_uv = me_cylinder_002.uv_layers.new(name='UVMap')
_uv.uv.foreach_set('vector', [0.2968, 0.4854, 0.3118, 0.4808, 0.3124, 0.4775, 0.3147, 0.4718, 0.318, 0.4667, 0.3223, 0.4623, 0.3273, 0.4588, 0.333, 0.4564, 0.339, 0.4551, 0.3451, 0.4551, 0.3511, 0.4562, 0.3568, 0.4584, 0.3613, 0.4613, 0.3833, 0.4496, 0.4197, 0.4197, 0.4181, 0.4155, 0.4172, 0.4094, 0.4176, 0.4033, 0.419, 0.3974, 0.4217, 0.3918, 0.4253, 0.3869, 0.4299, 0.3828, 0.4351, 0.3797, 0.4409, 0.3776, 0.447, 0.3767, 0.4529, 0.377, 0.4717, 0.3418, 0.4811, 0.311, 0.4785, 0.3088, 0.4747, 0.304, 0.4719, 0.2986, 0.4702, 0.2927, 0.4697, 0.2866, 0.4704, 0.2805, 0.4722, 0.2747, 0.4752, 0.2693, 0.4792, 0.2646, 0.484, 0.2608, 0.4892, 0.2581, 0.49, 0.25, 0.4854, 0.2032, 0.4804, 0.1868, 0.4772, 0.1863, 0.4714, 0.184, 0.4663, 0.1807, 0.4619, 0.1765, 0.4584, 0.1714, 0.4559, 0.1658, 0.4546, 0.1599, 0.4545, 0.1537, 0.4556, 0.1477, 0.4578, 0.142, 0.4607, 0.1375, 0.4496, 0.1167, 0.4197, 0.08029, 0.4186, 0.07941, 0.4145, 0.08091, 0.4085, 0.08184, 0.4024, 0.08156, 0.3964, 0.0801, 0.3909, 0.0775, 0.3859, 0.07389, 0.3818, 0.06938, 0.3786, 0.06414, 0.3765, 0.05838, 0.3756, 0.05232, 0.3759, 0.04645, 0.3418, 0.02827, 0.3097, 0.01852, 0.3075, 0.02119, 0.3027, 0.02503, 0.2973, 0.02787, 0.2914, 0.02958, 0.2853, 0.03013, 0.2792, 0.02946, 0.2734, 0.02762, 0.268, 0.02469, 0.2633, 0.02076, 0.2595, 0.01599, 0.2567, 0.01066, 0.25, 0.01, 0.2032, 0.01461, 0.1855, 0.01997, 0.185, 0.02322, 0.1827, 0.02893, 0.1795, 0.03411, 0.1753, 0.03855, 0.1702, 0.04208, 0.1646, 0.04456, 0.1587, 0.04591, 0.1526, 0.04606, 0.1465, 0.04502, 0.1408, 0.04281, 0.1363, 0.03996, 0.1167, 0.05045, 0.08029, 0.08029, 0.07849, 0.08249, 0.07996, 0.08646, 0.08092, 0.0925, 0.08069, 0.09862, 0.07926, 0.1046, 0.0767, 0.1101, 0.07311, 0.1151, 0.06861, 0.1193, 0.06339, 0.1225, 0.05765, 0.1246, 0.0516, 0.1256, 0.04582, 0.1253, 0.02827, 0.1582, 0.01813, 0.1916, 0.02086, 0.1938, 0.02473, 0.1986, 0.02759, 0.204, 0.02936, 0.2099, 0.02992, 0.216, 0.02931, 0.222, 0.02751, 0.2279, 0.0246, 0.2333, 0.02069, 0.238, 0.01594, 0.2419, 0.01053, 0.2447, 0.01052, 0.2447, 0.01, 0.25, 0.01461, 0.2968, 0.02037, 0.3158, 0.0236, 0.3164, 0.02933, 0.3185, 0.03452, 0.3218, 0.03898, 0.326, 0.04253, 0.3309, 0.04506, 0.3365, 0.04644, 0.3425, 0.04663, 0.3486, 0.04562, 0.3547, 0.04345, 0.3604, 0.04061, 0.3649, 0.05045, 0.3833, 0.08029, 0.4197, 0.08361, 0.4224, 0.08744, 0.421, 0.09347, 0.42, 0.0996, 0.4202, 0.1056, 0.4216, 0.1111, 0.4241, 0.1161, 0.4277, 0.1203, 0.4321, 0.1236, 0.4373, 0.1257, 0.4431, 0.1267, 0.4491, 0.1265, 0.4548, 0.1582, 0.4717, 0.1929, 0.4823, 0.1951, 0.4795, 0.1999, 0.4756, 0.2053, 0.4727, 0.2111, 0.4709, 0.2172, 0.4703, 0.2233, 0.4709, 0.2292, 0.4726, 0.2346, 0.4755, 0.2393, 0.4794, 0.2432, 0.4841, 0.2461, 0.4895, 0.2462, 0.4896, 0.25, 0.49, 0.5625, 0.5642, 0.5625, 0.9686, 0.5312, 0.9686, 0.5312, 0.5642, 0.4688, 0.5642, 0.4688, 0.9686, 0.4375, 0.9686, 0.4375, 0.5642, 0.4062, 0.5642, 0.4062, 0.9686, 0.375, 0.9686, 0.375, 0.5642, 0.4688, 0.5375, 0.4688, 1.0, 0.5, 1.0, 0.5, 0.5375, 0.5, 0.5642, 0.5, 0.9686, 0.4688, 0.9686, 0.4688, 0.5642, 0.5625, 0.5642, 0.5625, 0.9686, 0.5312, 0.9686, 0.5312, 0.5642, 0.5938, 0.5642, 0.5938, 0.9686, 0.5625, 0.9686, 0.5625, 0.5642, 0.5312, 0.5642, 0.5312, 0.9686, 0.5, 0.9686, 0.5, 0.5642, 0.5938, 0.5642, 0.5938, 0.9686, 0.5625, 0.9686, 0.5625, 0.5642, 0.4062, 0.5375, 0.4062, 1.0, 0.421, 1.0, 0.421, 0.5375, 0.6869, 0.5642, 0.6869, 0.9686, 0.6562, 0.9686, 0.6562, 0.5642, 0.5, 0.5642, 0.5, 0.9686, 0.4688, 0.9686, 0.4688, 0.5642, 1.0, 0.5, 1.0, 1.0, 0.9688, 1.0, 0.9688, 0.5, 0.9688, 0.5, 0.9688, 1.0, 0.9375, 1.0, 0.9375, 0.5, 0.9375, 0.5, 0.9375, 1.0, 0.9062, 1.0, 0.9062, 0.5, 0.9062, 0.5, 0.9062, 1.0, 0.875, 1.0, 0.875, 0.5, 0.875, 0.5, 0.875, 1.0, 0.8438, 1.0, 0.8438, 0.5, 0.8438, 0.5, 0.8438, 1.0, 0.8125, 1.0, 0.8125, 0.5, 0.8125, 0.5, 0.8125, 1.0, 0.7812, 1.0, 0.7812, 0.5, 0.7812, 0.5, 0.7812, 1.0, 0.75, 1.0, 0.75, 0.5, 0.75, 0.5, 0.75, 1.0, 0.7188, 1.0, 0.7188, 0.5, 0.7188, 0.5, 0.7188, 1.0, 0.6875, 1.0, 0.6875, 0.5, 0.6875, 0.5, 0.6875, 1.0, 0.6562, 1.0, 0.6562, 0.5, 0.6562, 0.5, 0.6562, 1.0, 0.625, 1.0, 0.625, 0.5, 0.625, 0.5, 0.625, 1.0, 0.5938, 1.0, 0.5938, 0.5, 0.5938, 0.5, 0.5938, 1.0, 0.5625, 1.0, 0.5625, 0.5, 0.5625, 0.5, 0.5625, 1.0, 0.5312, 1.0, 0.5312, 0.5, 0.5312, 0.5, 0.5312, 1.0, 0.5, 1.0, 0.5, 0.5, 0.5, 0.5, 0.5, 1.0, 0.4688, 1.0, 0.4688, 0.5, 0.4688, 0.5, 0.4688, 1.0, 0.4375, 1.0, 0.4375, 0.5, 0.4375, 0.5, 0.4375, 1.0, 0.4062, 1.0, 0.4062, 0.5, 0.4062, 0.5, 0.4062, 1.0, 0.375, 1.0, 0.375, 0.5, 0.375, 0.5, 0.375, 1.0, 0.3438, 1.0, 0.3438, 0.5, 0.3438, 0.5, 0.3438, 1.0, 0.3125, 1.0, 0.3125, 0.5, 0.3125, 0.5, 0.3125, 1.0, 0.2812, 1.0, 0.2812, 0.5, 0.2812, 0.5, 0.2812, 1.0, 0.25, 1.0, 0.25, 0.5, 0.25, 0.5, 0.25, 1.0, 0.2188, 1.0, 0.2188, 0.5, 0.2188, 0.5, 0.2188, 1.0, 0.1875, 1.0, 0.1875, 0.5, 0.1875, 0.5, 0.1875, 1.0, 0.1562, 1.0, 0.1562, 0.5, 0.1562, 0.5, 0.1562, 1.0, 0.125, 1.0, 0.125, 0.5, 0.125, 0.5, 0.125, 1.0, 0.09375, 1.0, 0.09375, 0.5, 0.09375, 0.5, 0.09375, 1.0, 0.0625, 1.0, 0.0625, 0.5, 0.8438, 1.0, 0.875, 1.0, 0.875, 1.0, 0.8438, 1.0, 0.0625, 0.5, 0.0625, 1.0, 0.03125, 1.0, 0.03125, 0.5, 0.03125, 0.5, 0.03125, 1.0, 0.0, 1.0, 0.0, 0.5, 0.6854, 0.5642, 0.6854, 0.9686, 0.6562, 0.9686, 0.6562, 0.5642, 0.8125, 0.5375, 0.8125, 1.0, 0.839, 1.0, 0.839, 0.5375, 0.5, 0.5642, 0.5, 0.9686, 0.4687, 0.9686, 0.4688, 0.5642, 0.4688, 0.5642, 0.4688, 0.9686, 0.4375, 0.9686, 0.4375, 0.5642, 0.5, 0.5642, 0.5, 0.9686, 0.4688, 0.9686, 0.4688, 0.5642, 0.4688, 0.5642, 0.4688, 0.9686, 0.4375, 0.9686, 0.4375, 0.5642, 0.5625, 0.5642, 0.5625, 0.9686, 0.5312, 0.9686, 0.5312, 0.5642, 0.6875, 0.5642, 0.6875, 0.9686, 0.6562, 0.9686, 0.6562, 0.5642, 0.625, 0.5642, 0.625, 0.9686, 0.5938, 0.9686, 0.5938, 0.5642, 0.375, 0.9686, 0.352, 0.9686, 0.352, 0.5642, 0.375, 0.5642, 0.5, 0.5642, 0.5, 0.9686, 0.4688, 0.9686, 0.4688, 0.5642, 0.6562, 0.5642, 0.6562, 0.9686, 0.625, 0.9686, 0.625, 0.5642, 0.375, 0.9686, 0.3534, 0.9686, 0.3534, 0.5642, 0.375, 0.5642, 0.625, 0.5642, 0.625, 0.9686, 0.5938, 0.9686, 0.5938, 0.5642, 0.4375, 0.5642, 0.4375, 0.9686, 0.4062, 0.9686, 0.4062, 0.5642, 0.25, 0.5375, 0.25, 1.0, 0.2535, 1.0, 0.2535, 0.5375, 0.4688, 0.5642, 0.4688, 0.9686, 0.4375, 0.9686, 0.4375, 0.5642, 0.5, 0.5642, 0.5, 0.9686, 0.4688, 0.9686, 0.4688, 0.5642, 0.7188, 0.5375, 0.7188, 1.0, 0.75, 1.0, 0.75, 0.5375, 0.625, 0.5642, 0.625, 0.9686, 0.5938, 0.9686, 0.5938, 0.5642, 0.4375, 0.5642, 0.4375, 0.9686, 0.4062, 0.9686, 0.4062, 0.5642, 0.6835, 0.5642, 0.6835, 0.9686, 0.6562, 0.9686, 0.6562, 0.5642, 0.4375, 0.5642, 0.4375, 0.9686, 0.4062, 0.9686, 0.4062, 0.5642, 0.6875, 0.5642, 0.6875, 0.9686, 0.6562, 0.9686, 0.6562, 0.5642, 0.6864, 0.5642, 0.6864, 0.9686, 0.6562, 0.9686, 0.6562, 0.5642, 0.4062, 0.5642, 0.4062, 0.9686, 0.375, 0.9686, 0.375, 0.5642, 0.4062, 0.5642, 0.4062, 0.9686, 0.375, 0.9686, 0.375, 0.5642, 0.4375, 0.5642, 0.4375, 0.9686, 0.4062, 0.9686, 0.4062, 0.5642, 0.4375, 0.5642, 0.4375, 0.9686, 0.4062, 0.9686, 0.4062, 0.5642, 0.5312, 0.5642, 0.5312, 0.9686, 0.5, 0.9686, 0.5, 0.5642, 0.625, 0.5642, 0.625, 0.9686, 0.5938, 0.9686, 0.5938, 0.5642, 0.6562, 0.5642, 0.6562, 0.9686, 0.625, 0.9686, 0.625, 0.5642, 0.4375, 0.5642, 0.4375, 0.9686, 0.4062, 0.9686, 0.4062, 0.5642, 0.4688, 0.5642, 0.4688, 0.9686, 0.4375, 0.9686, 0.4375, 0.5642, 0.625, 0.5642, 0.625, 0.9686, 0.5938, 0.9686, 0.5938, 0.5642, 0.5312, 0.5642, 0.5312, 0.9686, 0.5, 0.9686, 0.5, 0.5642, 0.5, 0.5642, 0.5, 0.9686, 0.4687, 0.9686, 0.4688, 0.5642, 0.4688, 0.5642, 0.4688, 0.9686, 0.4375, 0.9686, 0.4375, 0.5642, 0.6876, 0.5642, 0.6876, 0.9686, 0.6875, 0.9686, 0.6875, 0.5642, 0.2893, 0.5375, 0.2893, 1.0, 0.3125, 1.0, 0.3125, 0.5375, 0.6562, 0.5642, 0.6562, 0.9686, 0.625, 0.9686, 0.625, 0.5642, 0.5625, 0.5642, 0.5625, 0.9686, 0.5312, 0.9686, 0.5312, 0.5642, 0.4375, 0.5642, 0.4375, 0.9686, 0.4062, 0.9686, 0.4062, 0.5642, 0.4062, 0.5642, 0.4062, 0.9686, 0.375, 0.9686, 0.375, 0.5642, 0.5312, 0.5642, 0.5312, 0.9686, 0.5, 0.9686, 0.5, 0.5642, 0.875, 0.5375, 0.875, 1.0, 0.9062, 1.0, 0.9062, 0.5375, 0.5938, 0.5642, 0.5938, 0.9686, 0.5625, 0.9686, 0.5625, 0.5642, 0.4062, 0.5642, 0.4062, 0.9686, 0.375, 0.9686, 0.375, 0.5642, 0.6241, 0.5375, 0.6241, 1.0, 0.625, 1.0, 0.625, 0.5375, 0.9062, 0.5375, 0.9062, 1.0, 0.9229, 1.0, 0.9229, 0.5375, 0.5938, 0.5642, 0.5938, 0.9686, 0.5625, 0.9686, 0.5625, 0.5642, 0.375, 0.9686, 0.358, 0.9686, 0.358, 0.5642, 0.375, 0.5642, 0.4062, 0.5642, 0.4062, 0.9686, 0.375, 0.9686, 0.375, 0.5642, 0.5625, 0.5642, 0.5625, 0.9686, 0.5312, 0.9686, 0.5312, 0.5642, 0.625, 0.5642, 0.625, 0.9686, 0.5938, 0.9686, 0.5938, 0.5642, 0.6835, 0.5642, 0.6835, 0.9686, 0.6562, 0.9686, 0.6562, 0.5642, 0.375, 0.9686, 0.3541, 0.9686, 0.3541, 0.5642, 0.375, 0.5642, 0.4375, 0.5642, 0.4375, 0.9686, 0.4062, 0.9686, 0.4062, 0.5642, 0.375, 0.9686, 0.3582, 0.9686, 0.3582, 0.5642, 0.375, 0.5642, 0.6562, 0.5642, 0.6562, 0.9686, 0.625, 0.9686, 0.625, 0.5642, 0.4062, 0.5642, 0.4062, 0.9686, 0.375, 0.9686, 0.375, 0.5642, 0.6562, 0.5642, 0.6562, 0.9686, 0.625, 0.9686, 0.625, 0.5642, 0.1222, 0.5375, 0.1222, 1.0, 0.125, 1.0, 0.125, 0.5375, 0.9688, 0.5375, 0.9688, 1.0, 1.0, 1.0, 1.0, 0.5375, 0.375, 0.9686, 0.3527, 0.9686, 0.3527, 0.5642, 0.375, 0.5642, 0.5312, 0.5642, 0.5312, 0.9686, 0.5, 0.9686, 0.5, 0.5642, 0.6562, 0.5642, 0.6562, 0.9686, 0.625, 0.9686, 0.625, 0.5642, 0.6562, 0.5375, 0.6562, 1.0, 0.6719, 1.0, 0.6719, 0.5375, 0.75, 0.49, 0.7968, 0.4854, 0.8418, 0.4717, 0.8833, 0.4496, 0.9197, 0.4197, 0.9496, 0.3833, 0.9717, 0.3418, 0.9854, 0.2968, 0.99, 0.25, 0.9722, 0.25, 0.9704, 0.2689, 0.9585, 0.275, 0.9573, 0.2759, 0.9564, 0.2771, 0.9556, 0.2784, 0.9552, 0.2798, 0.955, 0.2813, 0.9551, 0.2828, 0.9555, 0.2842, 0.9562, 0.2856, 0.9572, 0.2868, 0.9674, 0.2954, 0.9553, 0.335, 0.9329, 0.377, 0.9178, 0.3762, 0.9164, 0.3764, 0.915, 0.3769, 0.9137, 0.3777, 0.9125, 0.3787, 0.9116, 0.3799, 0.911, 0.3813, 0.9106, 0.3827, 0.9106, 0.3842, 0.9108, 0.3857, 0.9159, 0.4, 0.8735, 0.4348, 0.8434, 0.4509, 0.8319, 0.4434, 0.8305, 0.4428, 0.829, 0.4425, 0.8275, 0.4426, 0.826, 0.4429, 0.8246, 0.4435, 0.8234, 0.4443, 0.8224, 0.4454, 0.8215, 0.4467, 0.821, 0.4481, 0.8187, 0.4603, 0.7934, 0.468, 0.75, 0.4722, 0.7325, 0.4705, 0.7293, 0.4602, 0.7286, 0.4589, 0.7277, 0.4577, 0.7265, 0.4568, 0.7252, 0.4561, 0.7237, 0.4557, 0.7223, 0.4555, 0.7208, 0.4557, 0.7193, 0.4561, 0.718, 0.4568, 0.7168, 0.4578, 0.7081, 0.4684, 0.665, 0.4553, 0.6262, 0.4346, 0.6267, 0.42, 0.6265, 0.4185, 0.6259, 0.4171, 0.6251, 0.4158, 0.6241, 0.4147, 0.6229, 0.4139, 0.6215, 0.4132, 0.6201, 0.4129, 0.6186, 0.4128, 0.6171, 0.4131, 0.6054, 0.4175, 0.5929, 0.4071, 0.5652, 0.3735, 0.5509, 0.3467, 0.5581, 0.3352, 0.5586, 0.3338, 0.5588, 0.3323, 0.5588, 0.3308, 0.5585, 0.3294, 0.5578, 0.328, 0.557, 0.3268, 0.5559, 0.3257, 0.5546, 0.3249, 0.5532, 0.3244, 0.5408, 0.3223, 0.532, 0.2934, 0.5278, 0.25, 0.51, 0.25, 0.5146, 0.2968, 0.5283, 0.3418, 0.5504, 0.3833, 0.5803, 0.4197, 0.6167, 0.4496, 0.6582, 0.4717, 0.7032, 0.4854, 0.6562, 0.5642, 0.6562, 0.9686, 0.625, 0.9686, 0.625, 0.5642, 0.9583, 0.5375, 0.9583, 1.0, 0.9688, 1.0, 0.9688, 0.5375, 0.5625, 0.5642, 0.5625, 0.9686, 0.5312, 0.9686, 0.5312, 0.5642, 0.3125, 0.5375, 0.3125, 1.0, 0.3372, 1.0, 0.3372, 0.5375, 0.5938, 0.5642, 0.5938, 0.9686, 0.5625, 0.9686, 0.5625, 0.5642, 0.5, 0.5642, 0.5, 0.9686, 0.4687, 0.9686, 0.4688, 0.5642, 0.6835, 0.5642, 0.6835, 0.9686, 0.6562, 0.9686, 0.6562, 0.5642, 0.6562, 0.5642, 0.6562, 0.9686, 0.625, 0.9686, 0.625, 0.5642, 0.5312, 0.5642, 0.5312, 0.9686, 0.5, 0.9686, 0.5, 0.5642, 0.625, 0.5642, 0.625, 0.9686, 0.5938, 0.9686, 0.5938, 0.5642, 0.625, 0.5642, 0.625, 0.9686, 0.5938, 0.9686, 0.5938, 0.5642, 0.6562, 0.5642, 0.6562, 0.9686, 0.625, 0.9686, 0.625, 0.5642, 0.4688, 0.5642, 0.4688, 0.9686, 0.4375, 0.9686, 0.4375, 0.5642, 0.5, 0.5642, 0.5, 0.9686, 0.4688, 0.9686, 0.4688, 0.5642, 0.6836, 0.5642, 0.6836, 0.9686, 0.6562, 0.9686, 0.6562, 0.5642, 0.375, 0.5375, 0.375, 1.0, 0.4062, 1.0, 0.4062, 0.5375, 0.5312, 0.5642, 0.5312, 0.9686, 0.5, 0.9686, 0.5, 0.5642, 0.5938, 0.5642, 0.5938, 0.9686, 0.5625, 0.9686, 0.5625, 0.5642, 0.5, 0.5642, 0.5, 0.9686, 0.4688, 0.9686, 0.4688, 0.5642, 0.375, 0.9686, 0.3566, 0.9686, 0.3566, 0.5642, 0.375, 0.5642, 0.6562, 0.5642, 0.6562, 0.9686, 0.625, 0.9686, 0.625, 0.5642, 0.4062, 0.5642, 0.4062, 0.9686, 0.375, 0.9686, 0.375, 0.5642, 0.5625, 0.5375, 0.5625, 1.0, 0.5881, 1.0, 0.5881, 0.5375, 0.6863, 0.5642, 0.6863, 0.9686, 0.6562, 0.9686, 0.6562, 0.5642, 0.4565, 0.5375, 0.4565, 1.0, 0.4688, 1.0, 0.4688, 0.5375, 0.4688, 0.5642, 0.4687, 0.9686, 0.4375, 0.9686, 0.4375, 0.5642, 0.5, 0.5642, 0.5, 0.9686, 0.4688, 0.9686, 0.4688, 0.5642, 0.625, 0.5642, 0.625, 0.9686, 0.5938, 0.9686, 0.5938, 0.5642, 0.5938, 0.5642, 0.5938, 0.9686, 0.5625, 0.9686, 0.5625, 0.5642, 0.5312, 0.5642, 0.5312, 0.9686, 0.5, 0.9686, 0.5, 0.5642, 0.375, 0.9686, 0.3583, 0.9686, 0.3583, 0.5642, 0.375, 0.5642, 0.625, 0.5642, 0.625, 0.9686, 0.5938, 0.9686, 0.5938, 0.5642, 0.625, 0.5375, 0.625, 1.0, 0.6562, 1.0, 0.6562, 0.5375, 0.3731, 0.5375, 0.3731, 1.0, 0.375, 1.0, 0.375, 0.5375, 0.2056, 0.5375, 0.2056, 1.0, 0.2188, 1.0, 0.2188, 0.5375, 0.375, 0.9686, 0.3569, 0.9686, 0.3569, 0.5642, 0.375, 0.5642, 0.03841, 0.5375, 0.03841, 1.0, 0.0625, 1.0, 0.0625, 0.5375, 0.5625, 0.5642, 0.5625, 0.9686, 0.5312, 0.9686, 0.5312, 0.5642, 0.5, 0.5642, 0.5, 0.9686, 0.4688, 0.9686, 0.4688, 0.5642, 0.2188, 0.5375, 0.2188, 1.0, 0.25, 1.0, 0.25, 0.5375, 0.5938, 0.5642, 0.5938, 0.9686, 0.5625, 0.9686, 0.5625, 0.5642, 0.6868, 0.5642, 0.6868, 0.9686, 0.6562, 0.9686, 0.6562, 0.5642, 0.5312, 0.5642, 0.5312, 0.9686, 0.5, 0.9686, 0.5, 0.5642, 0.6858, 0.5642, 0.6858, 0.9686, 0.6562, 0.9686, 0.6562, 0.5642, 0.4062, 0.5642, 0.4062, 0.9686, 0.375, 0.9686, 0.375, 0.5642, 0.5938, 0.5642, 0.5938, 0.9686, 0.5625, 0.9686, 0.5625, 0.5642, 0.7074, 0.5375, 0.7074, 1.0, 0.7188, 1.0, 0.7188, 0.5375, 0.7911, 0.5375, 0.7911, 1.0, 0.8125, 1.0, 0.8125, 0.5375, 0.6562, 0.5642, 0.6562, 0.9686, 0.625, 0.9686, 0.625, 0.5642, 0.4375, 0.5642, 0.4375, 0.9686, 0.4062, 0.9686, 0.4062, 0.5642, 0.5, 0.5375, 0.5, 1.0, 0.5045, 1.0, 0.5045, 0.5375, 0.5938, 0.5642, 0.5938, 0.9686, 0.5625, 0.9686, 0.5625, 0.5642, 0.4062, 0.5642, 0.4062, 0.9686, 0.375, 0.9686, 0.375, 0.5642, 0.4688, 0.5642, 0.4687, 0.9686, 0.4375, 0.9686, 0.4375, 0.5642, 0.4375, 0.5642, 0.4375, 0.9686, 0.4063, 0.9686, 0.4062, 0.5642, 0.4062, 0.5642, 0.4062, 0.9686, 0.375, 0.9686, 0.375, 0.5642, 0.5625, 0.5642, 0.5625, 0.9686, 0.5312, 0.9686, 0.5312, 0.5642, 0.5312, 0.5642, 0.5312, 0.9686, 0.5, 0.9686, 0.5, 0.5642, 0.5402, 0.5375, 0.5402, 1.0, 0.5625, 1.0, 0.5625, 0.5375, 0.375, 0.9686, 0.3576, 0.9686, 0.3576, 0.5642, 0.375, 0.5642, 0.4375, 0.5642, 0.4375, 0.9686, 0.4062, 0.9686, 0.4062, 0.5642, 0.5312, 0.5642, 0.5312, 0.9686, 0.5, 0.9686, 0.5, 0.5642, 0.5625, 0.5642, 0.5625, 0.9686, 0.5312, 0.9686, 0.5312, 0.5642, 0.0625, 0.5375, 0.0625, 1.0, 0.08633, 1.0, 0.08633, 0.5375, 0.6882, 0.5642, 0.6882, 0.9686, 0.6875, 0.9686, 0.6875, 0.5642, 0.625, 0.5642, 0.625, 0.9686, 0.5938, 0.9686, 0.5938, 0.5642, 0.375, 0.9686, 0.3577, 0.9686, 0.3577, 0.5642, 0.375, 0.5642, 0.4062, 0.5642, 0.4063, 0.9686, 0.375, 0.9686, 0.375, 0.5642, 0.0, 0.5375, 0.0, 1.0, 0.002563, 1.0, 0.002563, 0.5375, 0.1562, 0.5375, 0.1562, 1.0, 0.1701, 1.0, 0.1701, 0.5375, 0.75, 0.5375, 0.75, 1.0, 0.7554, 1.0, 0.7554, 0.5375, 0.5938, 0.5642, 0.5938, 0.9686, 0.5625, 0.9686, 0.5625, 0.5642, 0.51, 0.25, 0.5278, 0.25, 0.5296, 0.2312, 0.5399, 0.2281, 0.5412, 0.2274, 0.5424, 0.2265, 0.5433, 0.2253, 0.5441, 0.224, 0.5445, 0.2226, 0.5446, 0.2211, 0.5445, 0.2196, 0.5441, 0.2181, 0.5434, 0.2168, 0.5424, 0.2156, 0.5319, 0.207, 0.5447, 0.165, 0.5659, 0.1252, 0.5807, 0.1257, 0.5822, 0.1255, 0.5836, 0.125, 0.5849, 0.1242, 0.586, 0.1232, 0.5869, 0.122, 0.5875, 0.1206, 0.5879, 0.1191, 0.5879, 0.1176, 0.5877, 0.1161, 0.5833, 0.1044, 0.5929, 0.09284, 0.6265, 0.06519, 0.6544, 0.05031, 0.6659, 0.05758, 0.6673, 0.05812, 0.6688, 0.05838, 0.6703, 0.05836, 0.6718, 0.05799, 0.6731, 0.05742, 0.6743, 0.05653, 0.6754, 0.05542, 0.6762, 0.05415, 0.6767, 0.05275, 0.6789, 0.04042, 0.7067, 0.032, 0.7501, 0.02769, 0.7676, 0.0295, 0.7738, 0.04135, 0.7747, 0.04252, 0.7758, 0.04352, 0.7772, 0.04421, 0.7787, 0.04462, 0.7801, 0.04483, 0.7816, 0.04468, 0.7831, 0.04426, 0.7844, 0.04357, 0.7855, 0.04266, 0.7943, 0.03225, 0.8349, 0.04475, 0.8761, 0.06643, 0.8754, 0.08133, 0.8755, 0.08292, 0.8758, 0.08444, 0.8765, 0.08572, 0.878, 0.08662, 0.879, 0.08762, 0.8803, 0.08825, 0.8818, 0.08861, 0.8831, 0.08879, 0.8851, 0.08833, 0.8968, 0.08406, 0.9068, 0.09298, 0.9348, 0.1265, 0.9503, 0.1555, 0.9433, 0.1669, 0.9424, 0.1684, 0.9421, 0.1699, 0.9421, 0.1714, 0.9428, 0.1728, 0.943, 0.1742, 0.9442, 0.1754, 0.945, 0.1765, 0.9462, 0.1773, 0.9474, 0.1779, 0.9596, 0.1801, 0.968, 0.2066, 0.9722, 0.25, 0.99, 0.25, 0.9854, 0.2032, 0.9717, 0.1582, 0.9496, 0.1167, 0.9197, 0.08029, 0.8833, 0.05045, 0.8418, 0.02827, 0.7968, 0.01461, 0.75, 0.01, 0.7032, 0.01461, 0.6582, 0.02827, 0.6167, 0.05045, 0.5803, 0.08029, 0.5504, 0.1167, 0.5283, 0.1582, 0.5146, 0.2032, 0.5625, 0.5642, 0.5625, 0.9686, 0.5312, 0.9686, 0.5312, 0.5642, 0.5312, 0.5642, 0.5312, 0.9686, 0.5, 0.9686, 0.5, 0.5642, 0.375, 0.9686, 0.3573, 0.9686, 0.3573, 0.5642, 0.375, 0.5642, 0.5625, 0.5642, 0.5625, 0.9686, 0.5312, 0.9686, 0.5312, 0.5642, 0.4375, 0.5642, 0.4375, 0.9686, 0.4062, 0.9686, 0.4062, 0.5642, 0.5938, 0.5642, 0.5938, 0.9686, 0.5625, 0.9686, 0.5625, 0.5642, 0.125, 0.5375, 0.125, 1.0, 0.1562, 1.0, 0.1562, 0.5375, 0.4688, 0.5642, 0.4688, 0.9686, 0.4375, 0.9686, 0.4375, 0.5642, 0.625, 0.5642, 0.625, 0.9686, 0.5938, 0.9686, 0.5938, 0.5642, 0.5625, 0.5642, 0.5625, 0.9686, 0.5312, 0.9686, 0.5312, 0.5642, 0.4688, 0.5642, 0.4688, 0.9686, 0.4375, 0.9686, 0.4375, 0.5642, 0.4688, 0.5642, 0.4687, 0.9686, 0.4375, 0.9686, 0.4375, 0.5642, 0.6562, 0.5642, 0.625, 0.5642, 0.6361, 0.546, 0.6452, 0.546, 0.5586, 0.3338, 0.5581, 0.3352, 0.5749, 0.3436, 0.5768, 0.3387, 0.7787, 0.04462, 0.7772, 0.04421, 0.7698, 0.06152, 0.7748, 0.06307, 0.4375, 0.5642, 0.4062, 0.5642, 0.4173, 0.546, 0.4264, 0.546, 0.4688, 0.5642, 0.4375, 0.5642, 0.4486, 0.546, 0.4577, 0.546, 0.8305, 0.4428, 0.8319, 0.4434, 0.8405, 0.4267, 0.8357, 0.4247, 0.6267, 0.42, 0.6262, 0.4346, 0.6453, 0.4236, 0.6455, 0.4188, 0.9106, 0.3842, 0.9106, 0.3827, 0.892, 0.38, 0.8918, 0.3851, 0.6259, 0.4171, 0.6265, 0.4185, 0.6446, 0.4137, 0.6428, 0.4088, 0.5, 0.5642, 0.4688, 0.5642, 0.4798, 0.546, 0.4889, 0.546, 0.8765, 0.08572, 0.8758, 0.08444, 0.859, 0.09245, 0.8617, 0.09689, 0.878, 0.08662, 0.8765, 0.08572, 0.8617, 0.09689, 0.8652, 0.1007, 0.4688, 0.5642, 0.4375, 0.5642, 0.4486, 0.546, 0.4577, 0.546, 0.6171, 0.4131, 0.6186, 0.4128, 0.6173, 0.3941, 0.6122, 0.3949, 0.879, 0.08762, 0.878, 0.08662, 0.8652, 0.1007, 0.8694, 0.1038, 0.5877, 0.1161, 0.5879, 0.1176, 0.6067, 0.1165, 0.6059, 0.1114, 0.8319, 0.4434, 0.8434, 0.4509, 0.8443, 0.4291, 0.8405, 0.4267, 0.9178, 0.3762, 0.9329, 0.377, 0.922, 0.3577, 0.9169, 0.3574, 0.4375, 0.5642, 0.4062, 0.5642, 0.4173, 0.546, 0.4264, 0.546, 0.915, 0.3769, 0.9164, 0.3764, 0.9118, 0.3582, 0.9069, 0.3599, 0.5312, 0.5642, 0.5, 0.5642, 0.5111, 0.546, 0.5202, 0.546, 0.826, 0.4429, 0.8275, 0.4426, 0.8254, 0.4239, 0.8203, 0.425, 0.625, 0.5642, 0.5938, 0.5642, 0.6048, 0.546, 0.6139, 0.546, 0.5938, 0.5642, 0.5625, 0.5642, 0.5736, 0.546, 0.5827, 0.546, 0.5446, 0.2211, 0.5445, 0.2226, 0.5629, 0.2263, 0.5635, 0.2211, 0.5, 0.5642, 0.4688, 0.5642, 0.4798, 0.546, 0.4889, 0.546, 0.6743, 0.05653, 0.6731, 0.05742, 0.6824, 0.07376, 0.6866, 0.07077, 0.9421, 0.1714, 0.9421, 0.1699, 0.9233, 0.1684, 0.9234, 0.1736, 0.4688, 0.5642, 0.4375, 0.5642, 0.4486, 0.546, 0.4577, 0.546, 0.6562, 0.5642, 0.625, 0.5642, 0.6361, 0.546, 0.6452, 0.546, 0.4375, 0.5642, 0.4062, 0.5642, 0.4173, 0.546, 0.4264, 0.546, 0.5441, 0.224, 0.5433, 0.2253, 0.5589, 0.2358, 0.5614, 0.2313, 0.8851, 0.08833, 0.8831, 0.08879, 0.8843, 0.1075, 0.8895, 0.1067, 0.5412, 0.2274, 0.5399, 0.2281, 0.547, 0.2455, 0.5516, 0.2431, 0.4688, 0.5642, 0.4375, 0.5642, 0.4486, 0.546, 0.4577, 0.546, 0.5625, 0.5642, 0.5312, 0.5642, 0.5423, 0.546, 0.5514, 0.546, 0.5625, 0.5642, 0.5312, 0.5642, 0.5423, 0.546, 0.5514, 0.546, 0.5445, 0.2196, 0.5446, 0.2211, 0.5635, 0.2211, 0.563, 0.216, 0.4375, 0.5642, 0.4062, 0.5642, 0.4173, 0.546, 0.4264, 0.546, 0.5312, 0.5642, 0.5, 0.5642, 0.5111, 0.546, 0.5202, 0.546, 0.9421, 0.1699, 0.9424, 0.1684, 0.9243, 0.1633, 0.9233, 0.1684, 0.5875, 0.1206, 0.5869, 0.122, 0.6031, 0.1315, 0.6053, 0.1267, 0.4062, 0.5642, 0.375, 0.5642, 0.3861, 0.546, 0.3952, 0.546, 0.5445, 0.2226, 0.5441, 0.224, 0.5614, 0.2313, 0.5629, 0.2263, 0.6215, 0.4132, 0.6229, 0.4139, 0.6323, 0.3976, 0.6276, 0.3954, 0.6562, 0.5642, 0.625, 0.5642, 0.6361, 0.546, 0.6452, 0.546, 0.911, 0.3813, 0.9116, 0.3799, 0.8955, 0.3702, 0.8933, 0.3749, 0.7801, 0.04483, 0.7787, 0.04462, 0.7748, 0.06307, 0.7799, 0.06363, 0.9108, 0.3857, 0.9106, 0.3842, 0.8918, 0.3851, 0.8925, 0.3903, 0.5938, 0.5642, 0.5625, 0.5642, 0.5736, 0.546, 0.5827, 0.546, 0.5, 0.5642, 0.4688, 0.5642, 0.4798, 0.546, 0.4889, 0.546, 0.5625, 0.5642, 0.5312, 0.5642, 0.5423, 0.546, 0.5514, 0.546, 0.5312, 0.5642, 0.5, 0.5642, 0.5111, 0.546, 0.5202, 0.546, 0.5938, 0.5642, 0.5625, 0.5642, 0.5736, 0.546, 0.5827, 0.546, 0.4688, 0.5642, 0.4375, 0.5642, 0.4486, 0.546, 0.4577, 0.546, 0.5938, 0.5642, 0.5625, 0.5642, 0.5736, 0.546, 0.5827, 0.546, 0.5312, 0.5642, 0.5, 0.5642, 0.5111, 0.546, 0.5202, 0.546, 0.5312, 0.5642, 0.5, 0.5642, 0.5111, 0.546, 0.5202, 0.546, 0.6562, 0.5642, 0.625, 0.5642, 0.6361, 0.546, 0.6452, 0.546, 0.8246, 0.4435, 0.826, 0.4429, 0.8203, 0.425, 0.8156, 0.427, 0.9573, 0.2759, 0.9585, 0.275, 0.9483, 0.2592, 0.9442, 0.2624, 0.5588, 0.3323, 0.5586, 0.3338, 0.5768, 0.3387, 0.5776, 0.3336, 0.5625, 0.5642, 0.5312, 0.5642, 0.5423, 0.546, 0.5514, 0.546, 0.557, 0.3268, 0.5578, 0.328, 0.5742, 0.3186, 0.5711, 0.3144, 0.6767, 0.05275, 0.6762, 0.05415, 0.693, 0.06262, 0.6949, 0.05778, 0.4688, 0.5642, 0.4375, 0.5642, 0.4486, 0.546, 0.4577, 0.546, 0.9562, 0.2856, 0.9555, 0.2842, 0.9381, 0.2912, 0.9404, 0.2958, 0.5, 0.5642, 0.4688, 0.5642, 0.4798, 0.546, 0.4889, 0.546, 0.4062, 0.5642, 0.375, 0.5642, 0.3861, 0.546, 0.3952, 0.546, 0.6562, 0.5642, 0.625, 0.5642, 0.6361, 0.546, 0.6452, 0.546, 0.9474, 0.1779, 0.9462, 0.1773, 0.9377, 0.1941, 0.9425, 0.196, 0.625, 0.5642, 0.5938, 0.5642, 0.6048, 0.546, 0.6139, 0.546, 0.5, 0.5642, 0.4688, 0.5642, 0.4798, 0.546, 0.4889, 0.546, 0.7223, 0.4555, 0.7237, 0.4557, 0.7274, 0.4372, 0.7222, 0.4367, 0.9462, 0.1773, 0.945, 0.1765, 0.9333, 0.1913, 0.9377, 0.1941, 0.6688, 0.05838, 0.6673, 0.05812, 0.6623, 0.07625, 0.6674, 0.07714, 0.4375, 0.5642, 0.4062, 0.5642, 0.4173, 0.546, 0.4264, 0.546, 0.6251, 0.4158, 0.6259, 0.4171, 0.6428, 0.4088, 0.6401, 0.4044, 0.7293, 0.4602, 0.7325, 0.4705, 0.7467, 0.4531, 0.7467, 0.453, 0.625, 0.5642, 0.5938, 0.5642, 0.6048, 0.546, 0.6139, 0.546, 0.5585, 0.3294, 0.5588, 0.3308, 0.5775, 0.3284, 0.5763, 0.3233, 0.8224, 0.4454, 0.8234, 0.4443, 0.8113, 0.4299, 0.8077, 0.4337, 0.5836, 0.125, 0.5822, 0.1255, 0.587, 0.1437, 0.5918, 0.1419, 0.4688, 0.5642, 0.4375, 0.5642, 0.4486, 0.546, 0.4577, 0.546, 0.9137, 0.3777, 0.915, 0.3769, 0.9069, 0.3599, 0.9025, 0.3626, 0.6875, 0.5642, 0.6562, 0.5642, 0.6673, 0.546, 0.6764, 0.546, 0.6718, 0.05799, 0.6703, 0.05836, 0.6726, 0.07701, 0.6777, 0.07587, 0.5625, 0.5642, 0.5312, 0.5642, 0.5423, 0.546, 0.5514, 0.546, 0.5312, 0.5642, 0.5, 0.5642, 0.5111, 0.546, 0.5202, 0.546, 0.9555, 0.2842, 0.9551, 0.2828, 0.9366, 0.2862, 0.9381, 0.2912, 0.9116, 0.3799, 0.9125, 0.3787, 0.8986, 0.3661, 0.8955, 0.3702, 0.5938, 0.5642, 0.5625, 0.5642, 0.5736, 0.546, 0.5827, 0.546, 0.6659, 0.05758, 0.6544, 0.05031, 0.6536, 0.07196, 0.6574, 0.07439, 0.8735, 0.4348, 0.9159, 0.4, 0.8938, 0.3939, 0.863, 0.4191, 0.375, 0.5375, 0.4062, 0.5375, 0.4062, 0.5167, 0.375, 0.5167, 0.968, 0.2066, 0.9596, 0.1801, 0.9453, 0.1965, 0.9495, 0.2103, 0.7188, 0.5375, 0.75, 0.5375, 0.75, 0.5167, 0.7188, 0.5167, 0.375, 0.5642, 0.3582, 0.5642, 0.3582, 0.546, 0.3639, 0.546, 0.9062, 0.5375, 0.9229, 0.5375, 0.9229, 0.5167, 0.9062, 0.5167, 0.5402, 0.5375, 0.5625, 0.5375, 0.5625, 0.5167, 0.5402, 0.5167, 0.1562, 0.5375, 0.1701, 0.5375, 0.1701, 0.5167, 0.1562, 0.5167, 0.3731, 0.5375, 0.375, 0.5375, 0.375, 0.5167, 0.3731, 0.5167, 0.9553, 0.335, 0.9674, 0.2954, 0.9459, 0.3017, 0.9379, 0.3278, 0.125, 0.5375, 0.1562, 0.5375, 0.1562, 0.5167, 0.125, 0.5167, 0.625, 0.5375, 0.6562, 0.5375, 0.6562, 0.5167, 0.625, 0.5167, 0.375, 0.5642, 0.3583, 0.5642, 0.3583, 0.546, 0.3639, 0.546, 0.9596, 0.1801, 0.9474, 0.1779, 0.9425, 0.196, 0.9453, 0.1965, 0.6241, 0.5375, 0.625, 0.5375, 0.625, 0.5167, 0.6241, 0.5167, 0.7934, 0.468, 0.8187, 0.4603, 0.8024, 0.4457, 0.7897, 0.4495, 0.3125, 0.5375, 0.3372, 0.5375, 0.3372, 0.5167, 0.3125, 0.5167, 0.375, 0.5642, 0.3541, 0.5642, 0.3541, 0.546, 0.3639, 0.546, 0.9688, 0.5375, 1.0, 0.5375, 1.0, 0.5167, 0.9688, 0.5167, 0.5278, 0.25, 0.532, 0.2934, 0.5505, 0.2897, 0.5466, 0.25, 0.4688, 0.5375, 0.5, 0.5375, 0.5, 0.5167, 0.4688, 0.5167, 0.2056, 0.5375, 0.2188, 0.5375, 0.2188, 0.5167, 0.2056, 0.5167, 0.2893, 0.5375, 0.3125, 0.5375, 0.3125, 0.5167, 0.2893, 0.5167, 0.75, 0.5375, 0.7554, 0.5375, 0.7554, 0.5167, 0.75, 0.5167, 0.375, 0.5642, 0.352, 0.5642, 0.352, 0.546, 0.3639, 0.546, 0.375, 0.5642, 0.3527, 0.5642, 0.3527, 0.546, 0.3639, 0.546, 0.375, 0.5642, 0.3534, 0.5642, 0.3534, 0.546, 0.3639, 0.546, 0.375, 0.5642, 0.3577, 0.5642, 0.3577, 0.546, 0.3639, 0.546, 0.0, 0.5375, 0.002563, 0.5375, 0.002563, 0.5167, 0.0, 0.5167, 0.7738, 0.04135, 0.7676, 0.0295, 0.7557, 0.04713, 0.758, 0.05165, 0.5807, 0.1257, 0.5659, 0.1252, 0.5769, 0.1443, 0.5818, 0.1445, 0.03841, 0.5375, 0.0625, 0.5375, 0.0625, 0.5167, 0.03841, 0.5167, 0.6836, 0.5642, 0.6562, 0.5642, 0.6673, 0.546, 0.6836, 0.546, 0.4062, 0.5375, 0.421, 0.5375, 0.421, 0.5167, 0.4062, 0.5167, 0.8754, 0.08133, 0.8761, 0.06643, 0.8567, 0.07746, 0.8565, 0.08244, 0.6562, 0.5642, 0.625, 0.5642, 0.6361, 0.546, 0.6452, 0.546, 0.7252, 0.4561, 0.7265, 0.4568, 0.7369, 0.4411, 0.7324, 0.4387, 0.6562, 0.5642, 0.625, 0.5642, 0.6361, 0.546, 0.6452, 0.546, 0.9433, 0.1669, 0.9503, 0.1555, 0.9286, 0.1546, 0.9261, 0.1585, 0.4062, 0.5642, 0.375, 0.5642, 0.3861, 0.546, 0.3952, 0.546, 0.6562, 0.5642, 0.625, 0.5642, 0.6361, 0.546, 0.6452, 0.546, 0.718, 0.4568, 0.7193, 0.4561, 0.7121, 0.4387, 0.7075, 0.4412, 0.7193, 0.4561, 0.7208, 0.4557, 0.7171, 0.4372, 0.7121, 0.4387, 0.9585, 0.275, 0.9704, 0.2689, 0.9528, 0.2569, 0.9483, 0.2592, 0.4062, 0.5642, 0.375, 0.5642, 0.3861, 0.546, 0.3952, 0.546, 0.5319, 0.207, 0.5424, 0.2156, 0.5558, 0.2024, 0.5535, 0.2005, 0.4565, 0.5375, 0.4688, 0.5375, 0.4688, 0.5167, 0.4565, 0.5167, 0.375, 0.5642, 0.3576, 0.5642, 0.3576, 0.546, 0.3639, 0.546, 0.9329, 0.377, 0.9553, 0.335, 0.9379, 0.3278, 0.922, 0.3577, 0.6562, 0.5375, 0.6719, 0.5375, 0.6719, 0.5167, 0.6562, 0.5167, 0.5, 0.5375, 0.5045, 0.5375, 0.5045, 0.5167, 0.5, 0.5167, 0.0625, 0.5375, 0.08633, 0.5375, 0.08633, 0.5167, 0.0625, 0.5167, 0.25, 0.5375, 0.2535, 0.5375, 0.2535, 0.5167, 0.25, 0.5167, 0.8761, 0.06643, 0.8349, 0.04475, 0.8278, 0.06206, 0.8567, 0.07746, 0.5929, 0.4071, 0.6054, 0.4175, 0.609, 0.3961, 0.6062, 0.3938, 0.4375, 0.5642, 0.4062, 0.5642, 0.4173, 0.546, 0.4264, 0.546, 0.7831, 0.04426, 0.7816, 0.04468, 0.7851, 0.06317, 0.7901, 0.06171, 0.5424, 0.2156, 0.5434, 0.2168, 0.5591, 0.2064, 0.5558, 0.2024, 0.4062, 0.5642, 0.375, 0.5642, 0.3861, 0.546, 0.3952, 0.546, 0.625, 0.5642, 0.5938, 0.5642, 0.6048, 0.546, 0.6139, 0.546, 0.7772, 0.04421, 0.7758, 0.04352, 0.7653, 0.05903, 0.7698, 0.06152, 0.375, 0.5642, 0.3573, 0.5642, 0.3573, 0.546, 0.3639, 0.546, 0.6562, 0.5642, 0.625, 0.5642, 0.6361, 0.546, 0.6452, 0.546, 0.6876, 0.5642, 0.6875, 0.5642, 0.6876, 0.546, 0.6876, 0.546, 0.375, 0.5642, 0.3566, 0.5642, 0.3566, 0.546, 0.3639, 0.546, 0.8215, 0.4467, 0.8224, 0.4454, 0.8077, 0.4337, 0.8048, 0.438, 0.5, 0.5642, 0.4688, 0.5642, 0.4798, 0.546, 0.4889, 0.546, 0.5625, 0.5642, 0.5312, 0.5642, 0.5423, 0.546, 0.5514, 0.546, 0.7265, 0.4568, 0.7277, 0.4577, 0.741, 0.4444, 0.7369, 0.4411, 0.8831, 0.08879, 0.8818, 0.08861, 0.8791, 0.1072, 0.8843, 0.1075, 0.625, 0.5642, 0.5938, 0.5642, 0.6048, 0.546, 0.6139, 0.546, 0.4688, 0.5642, 0.4375, 0.5642, 0.4486, 0.546, 0.4577, 0.546, 0.6562, 0.5642, 0.6562, 0.9686, 0.625, 0.9686, 0.625, 0.5642, 0.2968, 0.4854, 0.25, 0.49, 0.2032, 0.4854, 0.1582, 0.4717, 0.1167, 0.4496, 0.08029, 0.4197, 0.05045, 0.3833, 0.02827, 0.3418, 0.01461, 0.2968, 0.01, 0.25, 0.01461, 0.2032, 0.02827, 0.1582, 0.05045, 0.1167, 0.08029, 0.08029, 0.1167, 0.05045, 0.1582, 0.02827, 0.2032, 0.01461, 0.25, 0.01, 0.2968, 0.01461, 0.3418, 0.02827, 0.3833, 0.05045, 0.4197, 0.08029, 0.4496, 0.1167, 0.4717, 0.1582, 0.4854, 0.2032, 0.49, 0.25, 0.4854, 0.2968, 0.4717, 0.3418, 0.4496, 0.3833, 0.4197, 0.4197, 0.3833, 0.4496, 0.3418, 0.4717, 0.5625, 1.0, 0.5938, 1.0, 0.5938, 1.0, 0.5625, 1.0, 0.2812, 1.0, 0.3125, 1.0, 0.3125, 1.0, 0.2812, 1.0, 0.9688, 1.0, 1.0, 1.0, 1.0, 1.0, 0.9688, 1.0, 0.0, 1.0, 0.03125, 1.0, 0.03125, 1.0, 0.0, 1.0, 0.6875, 1.0, 0.7188, 1.0, 0.7188, 1.0, 0.6875, 1.0, 0.4062, 1.0, 0.4375, 1.0, 0.4375, 1.0, 0.4062, 1.0, 0.125, 1.0, 0.1562, 1.0, 0.1562, 1.0, 0.125, 1.0, 0.8125, 1.0, 0.8438, 1.0, 0.8438, 1.0, 0.8125, 1.0, 0.5312, 1.0, 0.5625, 1.0, 0.5625, 1.0, 0.5312, 1.0, 0.25, 1.0, 0.2812, 1.0, 0.2812, 1.0, 0.25, 1.0, 0.9375, 1.0, 0.9688, 1.0, 0.9688, 1.0, 0.9375, 1.0, 0.6562, 1.0, 0.6875, 1.0, 0.6875, 1.0, 0.6562, 1.0, 0.375, 1.0, 0.4062, 1.0, 0.4062, 1.0, 0.375, 1.0, 0.09375, 1.0, 0.125, 1.0, 0.125, 1.0, 0.09375, 1.0, 0.7812, 1.0, 0.8125, 1.0, 0.8125, 1.0, 0.7812, 1.0, 0.5, 1.0, 0.5312, 1.0, 0.5312, 1.0, 0.5, 1.0, 0.2188, 1.0, 0.25, 1.0, 0.25, 1.0, 0.2188, 1.0, 0.9062, 1.0, 0.9375, 1.0, 0.9375, 1.0, 0.9062, 1.0, 0.625, 1.0, 0.6562, 1.0, 0.6562, 1.0, 0.625, 1.0, 0.3437, 1.0, 0.375, 1.0, 0.375, 1.0, 0.3438, 1.0, 0.0625, 1.0, 0.09375, 1.0, 0.09375, 1.0, 0.0625, 1.0, 0.75, 1.0, 0.7812, 1.0, 0.7812, 1.0, 0.75, 1.0, 0.4688, 1.0, 0.5, 1.0, 0.5, 1.0, 0.4688, 1.0, 0.1875, 1.0, 0.2188, 1.0, 0.2188, 1.0, 0.1875, 1.0, 0.875, 1.0, 0.9062, 1.0, 0.9062, 1.0, 0.875, 1.0, 0.5938, 1.0, 0.625, 1.0, 0.625, 1.0, 0.5938, 1.0, 0.3125, 1.0, 0.3437, 1.0, 0.3438, 1.0, 0.3125, 1.0, 0.03125, 1.0, 0.0625, 1.0, 0.0625, 1.0, 0.03125, 1.0, 0.7188, 1.0, 0.75, 1.0, 0.75, 1.0, 0.7188, 1.0, 0.4375, 1.0, 0.4688, 1.0, 0.4688, 1.0, 0.4375, 1.0, 0.1562, 1.0, 0.1875, 1.0, 0.1875, 1.0, 0.1562, 1.0, 0.1562, 1.0, 0.1875, 1.0, 0.1875, 1.0, 0.1562, 1.0, 0.4375, 1.0, 0.4688, 1.0, 0.4688, 1.0, 0.4375, 1.0, 0.7188, 1.0, 0.75, 1.0, 0.75, 1.0, 0.7188, 1.0, 0.03125, 1.0, 0.0625, 1.0, 0.0625, 1.0, 0.03125, 1.0, 0.3125, 1.0, 0.3438, 1.0, 0.3437, 1.0, 0.3125, 1.0, 0.5938, 1.0, 0.625, 1.0, 0.625, 1.0, 0.5938, 1.0, 0.875, 1.0, 0.9062, 1.0, 0.9062, 1.0, 0.875, 1.0, 0.1875, 1.0, 0.2188, 1.0, 0.2188, 1.0, 0.1875, 1.0, 0.4688, 1.0, 0.5, 1.0, 0.5, 1.0, 0.4688, 1.0, 0.75, 1.0, 0.7812, 1.0, 0.7812, 1.0, 0.75, 1.0, 0.0625, 1.0, 0.09375, 1.0, 0.09375, 1.0, 0.0625, 1.0, 0.3438, 1.0, 0.375, 1.0, 0.375, 1.0, 0.3437, 1.0, 0.625, 1.0, 0.6562, 1.0, 0.6562, 1.0, 0.625, 1.0, 0.9062, 1.0, 0.9375, 1.0, 0.9375, 1.0, 0.9062, 1.0, 0.2188, 1.0, 0.25, 1.0, 0.25, 1.0, 0.2188, 1.0, 0.5, 1.0, 0.5312, 1.0, 0.5312, 1.0, 0.5, 1.0, 0.7812, 1.0, 0.8125, 1.0, 0.8125, 1.0, 0.7812, 1.0, 0.09375, 1.0, 0.125, 1.0, 0.125, 1.0, 0.09375, 1.0, 0.375, 1.0, 0.4062, 1.0, 0.4062, 1.0, 0.375, 1.0, 0.6562, 1.0, 0.6875, 1.0, 0.6875, 1.0, 0.6562, 1.0, 0.9375, 1.0, 0.9688, 1.0, 0.9688, 1.0, 0.9375, 1.0, 0.25, 1.0, 0.2812, 1.0, 0.2812, 1.0, 0.25, 1.0, 0.5312, 1.0, 0.5625, 1.0, 0.5625, 1.0, 0.5312, 1.0, 0.8125, 1.0, 0.8438, 1.0, 0.8438, 1.0, 0.8125, 1.0, 0.125, 1.0, 0.1562, 1.0, 0.1562, 1.0, 0.125, 1.0, 0.4062, 1.0, 0.4375, 1.0, 0.4375, 1.0, 0.4062, 1.0, 0.6875, 1.0, 0.7188, 1.0, 0.7188, 1.0, 0.6875, 1.0, 0.0, 1.0, 0.03125, 1.0, 0.03125, 1.0, 0.0, 1.0, 0.9688, 1.0, 1.0, 1.0, 1.0, 1.0, 0.9688, 1.0, 0.2812, 1.0, 0.3125, 1.0, 0.3125, 1.0, 0.2812, 1.0, 0.5625, 1.0, 0.5938, 1.0, 0.5938, 1.0, 0.5625, 1.0, 0.8438, 1.0, 0.875, 1.0, 0.875, 1.0, 0.8438, 1.0])
me_cylinder_002.use_remesh_preserve_volume = False
me_cylinder_002.use_remesh_preserve_attributes = False
me_cylinder_002.use_mirror_vertex_groups = False
me_cylinder_002.update()
me_cylinder_004 = bpy.data.meshes.new('Cylinder.004')
me_cylinder_004.from_pydata([(0.0, 1.0, -1.7), (-1.99e-07, 2.542, 0.8867), (0.1951, 0.9808, -1.7), (0.4959, 2.493, 0.8867), (0.3827, 0.9239, -1.7), (0.9728, 2.348, 0.8867), (0.5556, 0.8315, -1.7), (1.412, 2.114, 0.8867), (0.7071, 0.7071, -1.7), (1.797, 1.797, 0.8867), (0.8315, 0.5556, -1.7), (2.114, 1.412, 0.8867), (0.9239, 0.3827, -1.7), (2.348, 0.9728, 0.8867), (0.9808, 0.1951, -1.7), (2.493, 0.4959, 0.8867), (1.0, 7.55e-08, -1.7), (2.542, -3.046e-07, 0.8867), (0.9808, -0.1951, -1.7), (2.493, -0.4959, 0.8867), (0.9239, -0.3827, -1.7), (2.348, -0.9728, 0.8867), (0.8315, -0.5556, -1.7), (2.114, -1.412, 0.8867), (0.7071, -0.7071, -1.7), (1.797, -1.797, 0.8867), (0.5556, -0.8315, -1.7), (1.412, -2.114, 0.8867), (0.3827, -0.9239, -1.7), (0.9728, -2.348, 0.8867), (0.1951, -0.9808, -1.7), (0.4959, -2.493, 0.8867), (-3.258e-07, -1.0, -1.7), (-1.027e-06, -2.542, 0.8867), (-0.1951, -0.9808, -1.7), (-0.4959, -2.493, 0.8867), (-0.3827, -0.9239, -1.7), (-0.9728, -2.348, 0.8867), (-0.5556, -0.8315, -1.7), (-1.412, -2.114, 0.8867), (-0.7071, -0.7071, -1.7), (-1.797, -1.797, 0.8867), (-0.8315, -0.5556, -1.7), (-2.114, -1.412, 0.8867), (-0.9239, -0.3827, -1.7), (-2.348, -0.9728, 0.8867), (-0.9808, -0.1951, -1.7), (-2.493, -0.4959, 0.8867), (-1.0, 9.656e-07, -1.7), (-2.542, 1.958e-06, 0.8867), (-0.9808, 0.1951, -1.7), (-2.493, 0.4959, 0.8867), (-0.9239, 0.3827, -1.7), (-2.348, 0.9728, 0.8867), (-0.8315, 0.5556, -1.7), (-2.114, 1.412, 0.8867), (-0.7071, 0.7071, -1.7), (-1.797, 1.797, 0.8867), (-0.5556, 0.8315, -1.7), (-1.412, 2.114, 0.8867), (-0.3827, 0.9239, -1.7), (-0.9728, 2.348, 0.8867), (-0.1951, 0.9808, -1.7), (-0.4959, 2.493, 0.8867), (0.0, 1.0, 0.4469), (0.1951, 0.9808, 0.4469), (0.3827, 0.9239, 0.4469), (0.5556, 0.8315, 0.4469), (0.7071, 0.7071, 0.4469), (0.8315, 0.5556, 0.4469), (0.9239, 0.3827, 0.4469), (0.9808, 0.1951, 0.4469), (1.0, 7.55e-08, 0.4469), (0.9808, -0.1951, 0.4469), (0.9239, -0.3827, 0.4469), (0.8315, -0.5556, 0.4469), (0.7071, -0.7071, 0.4469), (0.5556, -0.8315, 0.4469), (0.3827, -0.9239, 0.4469), (0.1951, -0.9808, 0.4469), (-3.258e-07, -1.0, 0.4469), (-0.1951, -0.9808, 0.4469), (-0.3827, -0.9239, 0.4469), (-0.5556, -0.8315, 0.4469), (-0.7071, -0.7071, 0.4469), (-0.8315, -0.5556, 0.4469), (-0.9239, -0.3827, 0.4469), (-0.9808, -0.1951, 0.4469), (-1.0, 9.656e-07, 0.4469), (-0.9808, 0.1951, 0.4469), (-0.9239, 0.3827, 0.4469), (-0.8315, 0.5556, 0.4469), (-0.7071, 0.7071, 0.4469), (-0.5556, 0.8315, 0.4469), (-0.3827, 0.9239, 0.4469), (-0.1951, 0.9808, 0.4469)], [], [(64, 1, 3, 65), (65, 3, 5, 66), (66, 5, 7, 67), (67, 7, 9, 68), (68, 9, 11, 69), (69, 11, 13, 70), (70, 13, 15, 71), (71, 15, 17, 72), (72, 17, 19, 73), (73, 19, 21, 74), (74, 21, 23, 75), (75, 23, 25, 76), (76, 25, 27, 77), (77, 27, 29, 78), (78, 29, 31, 79), (79, 31, 33, 80), (80, 33, 35, 81), (81, 35, 37, 82), (82, 37, 39, 83), (83, 39, 41, 84), (84, 41, 43, 85), (85, 43, 45, 86), (86, 45, 47, 87), (87, 47, 49, 88), (88, 49, 51, 89), (89, 51, 53, 90), (90, 53, 55, 91), (91, 55, 57, 92), (92, 57, 59, 93), (93, 59, 61, 94), (3, 1, 63, 61, 59, 57, 55, 53, 51, 49, 47, 45, 43, 41, 39, 37, 35, 33, 31, 29, 27, 25, 23, 21, 19, 17, 15, 13, 11, 9, 7, 5), (94, 61, 63, 95), (95, 63, 1, 64), (0, 2, 4, 6, 8, 10, 12, 14, 16, 18, 20, 22, 24, 26, 28, 30, 32, 34, 36, 38, 40, 42, 44, 46, 48, 50, 52, 54, 56, 58, 60, 62), (62, 95, 64, 0), (60, 94, 95, 62), (58, 93, 94, 60), (56, 92, 93, 58), (54, 91, 92, 56), (52, 90, 91, 54), (50, 89, 90, 52), (48, 88, 89, 50), (46, 87, 88, 48), (44, 86, 87, 46), (42, 85, 86, 44), (40, 84, 85, 42), (38, 83, 84, 40), (36, 82, 83, 38), (34, 81, 82, 36), (32, 80, 81, 34), (30, 79, 80, 32), (28, 78, 79, 30), (26, 77, 78, 28), (24, 76, 77, 26), (22, 75, 76, 24), (20, 74, 75, 22), (18, 73, 74, 20), (16, 72, 73, 18), (14, 71, 72, 16), (12, 70, 71, 14), (10, 69, 70, 12), (8, 68, 69, 10), (6, 67, 68, 8), (4, 66, 67, 6), (2, 65, 66, 4), (0, 64, 65, 2)])
_uv = me_cylinder_004.uv_layers.new(name='UVMap')
_uv.uv.foreach_set('vector', [1.0, 1.0, 1.0, 1.0, 0.9688, 1.0, 0.9688, 1.0, 0.9688, 1.0, 0.9688, 1.0, 0.9375, 1.0, 0.9375, 1.0, 0.9375, 1.0, 0.9375, 1.0, 0.9062, 1.0, 0.9062, 1.0, 0.9062, 1.0, 0.9062, 1.0, 0.875, 1.0, 0.875, 1.0, 0.875, 1.0, 0.875, 1.0, 0.8438, 1.0, 0.8437, 1.0, 0.8437, 1.0, 0.8438, 1.0, 0.8125, 1.0, 0.8125, 1.0, 0.8125, 1.0, 0.8125, 1.0, 0.7812, 1.0, 0.7812, 1.0, 0.7812, 1.0, 0.7812, 1.0, 0.75, 1.0, 0.75, 1.0, 0.75, 1.0, 0.75, 1.0, 0.7188, 1.0, 0.7188, 1.0, 0.7188, 1.0, 0.7188, 1.0, 0.6875, 1.0, 0.6875, 1.0, 0.6875, 1.0, 0.6875, 1.0, 0.6562, 1.0, 0.6562, 1.0, 0.6562, 1.0, 0.6562, 1.0, 0.625, 1.0, 0.625, 1.0, 0.625, 1.0, 0.625, 1.0, 0.5938, 1.0, 0.5938, 1.0, 0.5938, 1.0, 0.5938, 1.0, 0.5625, 1.0, 0.5625, 1.0, 0.5625, 1.0, 0.5625, 1.0, 0.5312, 1.0, 0.5312, 1.0, 0.5312, 1.0, 0.5312, 1.0, 0.5, 1.0, 0.5, 1.0, 0.5, 1.0, 0.5, 1.0, 0.4688, 1.0, 0.4688, 1.0, 0.4688, 1.0, 0.4688, 1.0, 0.4375, 1.0, 0.4375, 1.0, 0.4375, 1.0, 0.4375, 1.0, 0.4062, 1.0, 0.4063, 1.0, 0.4063, 1.0, 0.4062, 1.0, 0.375, 1.0, 0.375, 1.0, 0.375, 1.0, 0.375, 1.0, 0.3438, 1.0, 0.3438, 1.0, 0.3438, 1.0, 0.3438, 1.0, 0.3125, 1.0, 0.3125, 1.0, 0.3125, 1.0, 0.3125, 1.0, 0.2812, 1.0, 0.2812, 1.0, 0.2812, 1.0, 0.2812, 1.0, 0.25, 1.0, 0.25, 1.0, 0.25, 1.0, 0.25, 1.0, 0.2188, 1.0, 0.2188, 1.0, 0.2188, 1.0, 0.2188, 1.0, 0.1875, 1.0, 0.1875, 1.0, 0.1875, 1.0, 0.1875, 1.0, 0.1562, 1.0, 0.1562, 1.0, 0.1562, 1.0, 0.1562, 1.0, 0.125, 1.0, 0.125, 1.0, 0.125, 1.0, 0.125, 1.0, 0.09375, 1.0, 0.09375, 1.0, 0.09375, 1.0, 0.09375, 1.0, 0.0625, 1.0, 0.0625, 1.0, 0.2968, 0.4854, 0.25, 0.49, 0.2032, 0.4854, 0.1582, 0.4717, 0.1167, 0.4496, 0.08029, 0.4197, 0.05045, 0.3833, 0.02827, 0.3418, 0.01461, 0.2968, 0.01, 0.25, 0.01461, 0.2032, 0.02827, 0.1582, 0.05045, 0.1167, 0.08029, 0.08029, 0.1167, 0.05045, 0.1582, 0.02827, 0.2032, 0.01461, 0.25, 0.01, 0.2968, 0.01461, 0.3418, 0.02827, 0.3833, 0.05045, 0.4197, 0.08029, 0.4496, 0.1167, 0.4717, 0.1582, 0.4854, 0.2032, 0.49, 0.25, 0.4854, 0.2968, 0.4717, 0.3418, 0.4496, 0.3833, 0.4197, 0.4197, 0.3833, 0.4496, 0.3418, 0.4717, 0.0625, 1.0, 0.0625, 1.0, 0.03125, 1.0, 0.03125, 1.0, 0.03125, 1.0, 0.03125, 1.0, 0.0, 1.0, 0.0, 1.0, 0.75, 0.49, 0.7968, 0.4854, 0.8418, 0.4717, 0.8833, 0.4496, 0.9197, 0.4197, 0.9496, 0.3833, 0.9717, 0.3418, 0.9854, 0.2968, 0.99, 0.25, 0.9854, 0.2032, 0.9717, 0.1582, 0.9496, 0.1167, 0.9197, 0.08029, 0.8833, 0.05045, 0.8418, 0.02827, 0.7968, 0.01461, 0.75, 0.01, 0.7032, 0.01461, 0.6582, 0.02827, 0.6167, 0.05045, 0.5803, 0.08029, 0.5504, 0.1167, 0.5283, 0.1582, 0.5146, 0.2032, 0.51, 0.25, 0.5146, 0.2968, 0.5283, 0.3418, 0.5504, 0.3833, 0.5803, 0.4197, 0.6167, 0.4496, 0.6582, 0.4717, 0.7032, 0.4854, 0.03125, 0.5, 0.03125, 1.0, 0.0, 1.0, 0.0, 0.5, 0.0625, 0.5, 0.0625, 1.0, 0.03125, 1.0, 0.03125, 0.5, 0.09375, 0.5, 0.09375, 1.0, 0.0625, 1.0, 0.0625, 0.5, 0.125, 0.5, 0.125, 1.0, 0.09375, 1.0, 0.09375, 0.5, 0.1562, 0.5, 0.1562, 1.0, 0.125, 1.0, 0.125, 0.5, 0.1875, 0.5, 0.1875, 1.0, 0.1562, 1.0, 0.1562, 0.5, 0.2188, 0.5, 0.2188, 1.0, 0.1875, 1.0, 0.1875, 0.5, 0.25, 0.5, 0.25, 1.0, 0.2188, 1.0, 0.2188, 0.5, 0.2812, 0.5, 0.2812, 1.0, 0.25, 1.0, 0.25, 0.5, 0.3125, 0.5, 0.3125, 1.0, 0.2812, 1.0, 0.2812, 0.5, 0.3438, 0.5, 0.3438, 1.0, 0.3125, 1.0, 0.3125, 0.5, 0.375, 0.5, 0.375, 1.0, 0.3438, 1.0, 0.3438, 0.5, 0.4062, 0.5, 0.4063, 1.0, 0.375, 1.0, 0.375, 0.5, 0.4375, 0.5, 0.4375, 1.0, 0.4063, 1.0, 0.4062, 0.5, 0.4688, 0.5, 0.4688, 1.0, 0.4375, 1.0, 0.4375, 0.5, 0.5, 0.5, 0.5, 1.0, 0.4688, 1.0, 0.4688, 0.5, 0.5312, 0.5, 0.5312, 1.0, 0.5, 1.0, 0.5, 0.5, 0.5625, 0.5, 0.5625, 1.0, 0.5312, 1.0, 0.5312, 0.5, 0.5938, 0.5, 0.5938, 1.0, 0.5625, 1.0, 0.5625, 0.5, 0.625, 0.5, 0.625, 1.0, 0.5938, 1.0, 0.5938, 0.5, 0.6562, 0.5, 0.6562, 1.0, 0.625, 1.0, 0.625, 0.5, 0.6875, 0.5, 0.6875, 1.0, 0.6562, 1.0, 0.6562, 0.5, 0.7188, 0.5, 0.7188, 1.0, 0.6875, 1.0, 0.6875, 0.5, 0.75, 0.5, 0.75, 1.0, 0.7188, 1.0, 0.7188, 0.5, 0.7812, 0.5, 0.7812, 1.0, 0.75, 1.0, 0.75, 0.5, 0.8125, 0.5, 0.8125, 1.0, 0.7812, 1.0, 0.7812, 0.5, 0.8438, 0.5, 0.8437, 1.0, 0.8125, 1.0, 0.8125, 0.5, 0.875, 0.5, 0.875, 1.0, 0.8437, 1.0, 0.8438, 0.5, 0.9062, 0.5, 0.9062, 1.0, 0.875, 1.0, 0.875, 0.5, 0.9375, 0.5, 0.9375, 1.0, 0.9062, 1.0, 0.9062, 0.5, 0.9688, 0.5, 0.9688, 1.0, 0.9375, 1.0, 0.9375, 0.5, 1.0, 0.5, 1.0, 1.0, 0.9688, 1.0, 0.9688, 0.5])
me_cylinder_004.use_remesh_preserve_volume = False
me_cylinder_004.use_remesh_preserve_attributes = False
me_cylinder_004.use_mirror_vertex_groups = False
me_cylinder_004.update()
me_cube = bpy.data.meshes.new('Cube')
me_cube.from_pydata([(-1.0, -2.687, -1.0), (-1.0, -2.687, 1.0), (-1.0, 1.0, -1.0), (-1.0, 1.0, 1.0), (1.0, -2.687, -1.0), (1.0, -2.687, 1.0), (1.0, 1.0, -1.0), (1.0, 1.0, 1.0)], [], [(0, 1, 3, 2), (2, 3, 7, 6), (6, 7, 5, 4), (4, 5, 1, 0), (2, 6, 4, 0), (7, 3, 1, 5)])
_uv = me_cube.uv_layers.new(name='UVMap')
_uv.uv.foreach_set('vector', [0.375, 0.0, 0.625, 0.0, 0.625, 0.25, 0.375, 0.25, 0.375, 0.25, 0.625, 0.25, 0.625, 0.5, 0.375, 0.5, 0.375, 0.5, 0.625, 0.5, 0.625, 0.75, 0.375, 0.75, 0.375, 0.75, 0.625, 0.75, 0.625, 1.0, 0.375, 1.0, 0.125, 0.5, 0.375, 0.5, 0.375, 0.75, 0.125, 0.75, 0.625, 0.5, 0.875, 0.5, 0.875, 0.75, 0.625, 0.75])
me_cube.use_remesh_preserve_volume = False
me_cube.use_remesh_preserve_attributes = False
me_cube.use_mirror_vertex_groups = False
me_cube.update()

# ---- objects
ob_reference = bpy.data.objects.new('Reference', None)
ob_knob = bpy.data.objects.new('Knob', me_cylinder)
ob_knobbles = bpy.data.objects.new('Knobbles', me_cylinder_001)
ob_center = bpy.data.objects.new('Center', None)
ob_grabber = bpy.data.objects.new('Grabber', me_cylinder_002)
ob_innerscale = bpy.data.objects.new('InnerScale', None)
ob_stepperpin = bpy.data.objects.new('StepperPin', me_cylinder_004)
ob_stepperpinflat = bpy.data.objects.new('StepperPinFlat', me_cube)

# ---- transforms, parenting, visibility, modifiers, constraints
ob_reference.location = (1.389, -0.421, 0.0)
ob_reference.scale = (26.5, 26.5, 26.5)
ob_reference.empty_display_type = 'IMAGE'
ob_reference.empty_display_size = 5.0
ob_reference.lineart.crease_threshold = 0.0
ob_knob.location = (0.0, 0.0, 0.0)
ob_knob.scale = (1.006, 1.006, 1.0)
ob_knob.lineart.crease_threshold = 0.0
_m = ob_knob.modifiers.new('Boolean', 'BOOLEAN')
_m.object = ob_knobbles
_m.solver = 'FAST'
ob_knobbles.location = (1.192e-07, 0.0, 0.0)
ob_knobbles.rotation_euler = (0.0, -0.0, -0.001923)
ob_knobbles.lineart.crease_threshold = 0.0
_m = ob_knobbles.modifiers.new('Array', 'ARRAY')
_m.count = 12
_m.constant_offset_displace = (0.0, 0.0, 0.0)
_m.use_relative_offset = False
_m.use_object_offset = True
_m.offset_object = ob_center
ob_center.location = (0.0, 0.0, 0.0)
ob_center.rotation_euler = (0.0, -0.0, 0.5236)
ob_center.lineart.crease_threshold = 0.0
ob_grabber.location = (0.0, 0.0, 1.0)
ob_grabber.scale = (15.91, 15.91, 8.0)
ob_grabber.lineart.crease_threshold = 0.0
_m = ob_grabber.modifiers.new('Hook-Empty.001', 'HOOK')
_m.center = (-0.008526, 0.003984, -0.8433)
_m.matrix_inverse = ((15.75, 0.0, 0.0, 0.1343), (0.0, 15.75, 0.0, -0.06275), (0.0, 0.0, 8.0, 6.746), (0.0, 0.0, 0.0, 1.0))
_m.object = ob_innerscale
_m = ob_grabber.modifiers.new('Boolean.001', 'BOOLEAN')
_m.object = ob_stepperpin
_m.solver = 'FAST'
ob_innerscale.parent = ob_grabber
ob_innerscale.matrix_parent_inverse = Matrix(((0.06286, -0.0, 0.0, -0.0), (-0.0, 0.06286, -0.0, 0.0), (0.0, -0.0, 0.125, -0.125), (-0.0, 0.0, -0.0, 1.0)))
ob_innerscale.location = (-0.1356, 0.06338, -5.746)
ob_innerscale.scale = (1.022, 1.022, 1.0)
ob_innerscale.lineart.crease_threshold = 0.0
ob_stepperpin.location = (0.0, 0.0, 16.5)
ob_stepperpin.scale = (2.6, 2.6, 7.5)
ob_stepperpin.lineart.crease_threshold = 0.0
_m = ob_stepperpin.modifiers.new('Boolean', 'BOOLEAN')
_m.object = ob_stepperpinflat
_m.solver = 'FAST'
ob_stepperpinflat.location = (0.0, -3.0, 14.56)
ob_stepperpinflat.scale = (3.385, 1.0, 13.03)
ob_stepperpinflat.lineart.crease_threshold = 0.0

# ---- collection membership
col_collection.objects.link(ob_reference)
col_collection.objects.link(ob_knob)
col_collection.objects.link(ob_knobbles)
col_collection.objects.link(ob_center)
col_collection.objects.link(ob_grabber)
col_collection.objects.link(ob_innerscale)
col_collection.objects.link(ob_stepperpin)
col_collection.objects.link(ob_stepperpinflat)

# ---- scene / render settings (as saved in the file)
scene.frame_start = 1; scene.frame_end = 250; scene.frame_set(1)
scene.render.engine = 'BLENDER_EEVEE_NEXT'
scene.render.motion_blur_shutter = 1.0
scene.cycles.use_denoising = False
scene.cycles.samples = 128
scene.cycles.sampling_pattern = 'TABULATED_SOBOL'
scene.cycles.use_adaptive_sampling = False
scene.cycles.use_light_tree = False
scene.view_settings.view_transform = 'Filmic'
bpy.context.view_layer.update()

# ---- added for rendering (the .blend has no active camera and no usable light): camera, sun
cam_auto = bpy.data.cameras.new('AutoCamera')
cam_auto.lens = 50.0
cam_auto.sensor_width = 36.0
cam_auto.clip_end = 1000.0
ob_auto_camera = bpy.data.objects.new('AutoCamera', cam_auto)
scene.collection.objects.link(ob_auto_camera)
ob_auto_camera.location = (53.4077, -64.0893, 52.2292)
ob_auto_camera.rotation_euler = (1.09748, -7.21219e-08, 0.694738)
scene.camera = ob_auto_camera
light_auto_sun = bpy.data.lights.new('AutoSun', 'SUN')
light_auto_sun.energy = 3.0
light_auto_sun.angle = 0.0523599
ob_auto_sun = bpy.data.objects.new('AutoSun', light_auto_sun)
scene.collection.objects.link(ob_auto_sun)
ob_auto_sun.rotation_euler = (0.872665, 0.174533, 0.523599)
bpy.context.view_layer.update()
